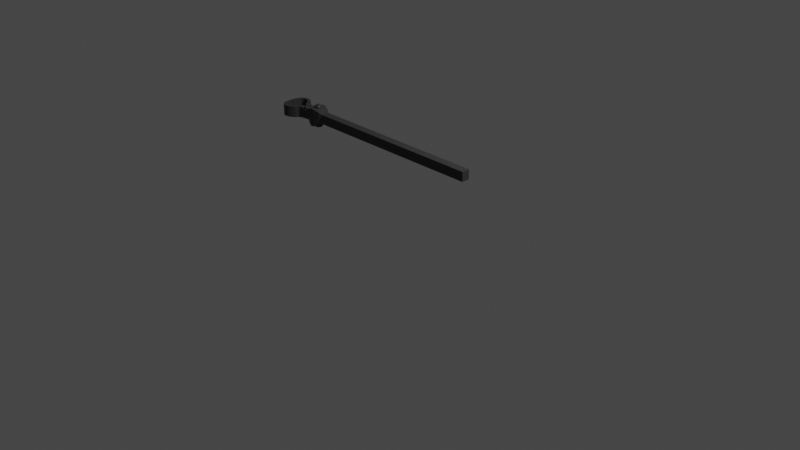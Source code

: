 # Source: Grabber_Open_Shapekey.blend  (saved by Blender 3.6.13; exported with 4.5.12 LTS)
import bpy
from mathutils import Matrix  # noqa: F401  (used for matrix-valued properties, if any)

bpy.ops.wm.read_factory_settings(use_empty=True)
scene = bpy.context.scene
scene.name = 'Scene'

# ---- collections
col_collection = bpy.data.collections.new('Collection'); scene.collection.children.link(col_collection)

# ---- materials (node trees are filled in below, after node groups)
mat_material_002 = bpy.data.materials.new('Material.002')
mat_material_002.use_transparent_shadow = False

# ---- material node trees
mat_material_002.use_nodes = True; mat_material_002.node_tree.nodes.clear()
_N = mat_material_002.node_tree.nodes; _L = mat_material_002.node_tree.links
n0 = _N.new('ShaderNodeBsdfPrincipled'); n0.name = 'Principled BSDF'; n0.location = (10, 300)
n0.distribution = 'GGX'
n0.subsurface_method = 'RANDOM_WALK_SKIN'
n0.inputs[0].default_value = (0.06998, 0.06998, 0.06998, 1.0)
n0.inputs[1].default_value = 0.3109
n0.inputs[2].default_value = 0.2617
n0.inputs[3].default_value = 1.45
n0.inputs[13].default_value = 0.0
n0.inputs[27].default_value = (0.0, 0.0, 0.0, 1.0)
n0.inputs[28].default_value = 1.0
n1 = _N.new('ShaderNodeOutputMaterial'); n1.name = 'Material Output'; n1.location = (300, 300)
_L.new(n0.outputs[0], n1.inputs[0])
n1.is_active_output = True

# ---- world
world_world = bpy.data.worlds.new('World'); scene.world = world_world
world_world.use_nodes = True; world_world.node_tree.nodes.clear()
_N = world_world.node_tree.nodes; _L = world_world.node_tree.links
n0 = _N.new('ShaderNodeOutputWorld'); n0.name = 'World Output'; n0.location = (300, 300)
n1 = _N.new('ShaderNodeBackground'); n1.name = 'Background'; n1.location = (10, 300)
n1.inputs[0].default_value = (0.05088, 0.05088, 0.05088, 1.0)
_L.new(n1.outputs[0], n0.inputs[0])
n0.is_active_output = True
world_world.color = (0.05088, 0.05088, 0.05088)
world_world.use_sun_shadow = False
world_world.sun_shadow_jitter_overblur = 0.0

# ---- cameras
cam_camera = bpy.data.cameras.new('Camera')
cam_camera.clip_end = 100.0
cam_camera.ortho_scale = 7.314

# ---- lights
light_light = bpy.data.lights.new('Light', 'POINT')
light_light.transmission_factor = 0.0
light_light.energy = 1000.0
light_light.shadow_soft_size = 0.1
light_light.shadow_maximum_resolution = 0.006
light_light.use_absolute_resolution = True

# ---- meshes
me_cube_001 = bpy.data.meshes.new('Cube.001')
me_cube_001.from_pydata([(-0.9462, -0.2643, 1.315), (-0.9462, -0.1454, 1.315), (1.041, -0.2643, 1.315), (1.041, -0.1454, 1.315), (-0.9789, -0.2897, 1.345), (-0.9789, -0.12, 1.345), (-1.009, -0.3027, 1.361), (-1.009, -0.107, 1.361), (-1.038, -0.3151, 1.376), (-1.038, -0.0946, 1.376), (-1.083, -0.3189, 1.38), (-1.083, -0.09076, 1.38), (-1.112, -0.3024, 1.36), (-1.112, -0.1073, 1.36), (-1.135, -0.2902, 1.346), (-1.135, -0.1195, 1.346), (-1.156, -0.2745, 1.327), (-1.156, -0.1352, 1.327), (-1.181, -0.2745, 1.327), (-1.181, -0.1352, 1.327), (-1.204, -0.2738, 1.327), (-1.19, -0.1359, 1.327), (-1.238, -0.2413, 1.327), (-1.224, -0.1293, 1.327), (-1.224, -0.1233, 1.159), (-1.264, -0.1906, 1.159), (-1.264, -0.1906, 1.327), (-1.25, -0.1233, 1.327), (-1.267, -0.1189, 1.159), (-1.294, -0.1699, 1.159), (-1.294, -0.1699, 1.327), (-1.267, -0.1189, 1.327), (-1.289, -0.09774, 1.159), (-1.319, -0.122, 1.159), (-1.319, -0.122, 1.327), (-1.289, -0.09774, 1.327), (-1.306, -0.05982, 1.159), (-1.327, -0.0987, 1.159), (-1.327, -0.0987, 1.327), (-1.306, -0.05982, 1.327), (-1.326, -0.04008, 1.159), (-1.345, -0.08035, 1.159), (-1.345, -0.08035, 1.327), (-1.326, -0.04008, 1.327), (-1.353, -0.01657, 1.159), (-1.365, -0.06154, 1.159), (-1.365, -0.06154, 1.327), (-1.353, -0.01657, 1.327), (-1.381, -0.002234, 1.159), (-1.386, -0.04995, 1.159), (-1.386, -0.04995, 1.327), (-1.381, -0.002234, 1.327), (-1.419, 0.003439, 1.159), (-1.41, -0.04334, 1.159), (-1.41, -0.04334, 1.327), (-1.419, 0.003439, 1.327), (-1.45, -0.009231, 1.159), (-1.43, -0.04846, 1.159), (-1.43, -0.04846, 1.327), (-1.45, -0.009231, 1.327), (-1.479, -0.04049, 1.159), (-1.449, -0.06422, 1.159), (-1.449, -0.06422, 1.327), (-1.479, -0.04049, 1.327), (-1.495, -0.08109, 1.159), (-1.461, -0.09229, 1.159), (-1.461, -0.09229, 1.327), (-1.495, -0.08109, 1.327), (-1.502, -0.1265, 1.159), (-1.467, -0.1225, 1.159), (-1.467, -0.1225, 1.327), (-1.502, -0.1265, 1.327), (-1.508, -0.1868, 1.159), (-1.473, -0.1871, 1.159), (-1.473, -0.1871, 1.327), (-1.508, -0.1868, 1.327), (-0.9462, -0.2643, 1.243), (-0.9789, -0.2897, 1.243), (-1.009, -0.3027, 1.243), (-1.038, -0.3151, 1.243), (-1.083, -0.3189, 1.243), (-1.112, -0.3024, 1.243), (-1.135, -0.2902, 1.243), (-1.156, -0.2745, 1.243), (-1.181, -0.2745, 1.243), (-1.204, -0.2738, 1.243), (-1.264, -0.1906, 1.243), (-1.294, -0.1699, 1.243), (-1.319, -0.122, 1.243), (-0.9462, -0.1454, 1.243), (-0.9789, -0.12, 1.243), (-1.009, -0.107, 1.243), (-1.038, -0.0946, 1.243), (-1.083, -0.09076, 1.243), (-1.112, -0.1073, 1.243), (-1.135, -0.1195, 1.243), (-1.156, -0.1352, 1.243), (-1.181, -0.1352, 1.243), (-1.19, -0.1359, 1.243), (-1.224, -0.1293, 1.243), (-1.028, -0.2273, 1.243), (-1.036, -0.2369, 1.243), (-1.045, -0.2419, 1.243), (-1.052, -0.2465, 1.243), (-1.064, -0.248, 1.243), (-1.072, -0.2417, 1.243), (-1.078, -0.2371, 1.243), (-1.084, -0.2312, 1.243), (-1.028, -0.1823, 1.243), (-1.036, -0.1727, 1.243), (-1.045, -0.1678, 1.243), (-1.052, -0.1631, 1.243), (-1.064, -0.1617, 1.243), (-1.072, -0.1679, 1.243), (-1.078, -0.1725, 1.243), (-1.084, -0.1785, 1.243), (-1.028, -0.2273, 1.382), (-1.036, -0.2369, 1.382), (-1.045, -0.2419, 1.382), (-1.052, -0.2465, 1.382), (-1.064, -0.248, 1.382), (-1.072, -0.2417, 1.382), (-1.078, -0.2371, 1.382), (-1.084, -0.2312, 1.382), (-1.028, -0.1823, 1.382), (-1.036, -0.1727, 1.382), (-1.045, -0.1678, 1.382), (-1.052, -0.1631, 1.382), (-1.064, -0.1617, 1.382), (-1.072, -0.1679, 1.382), (-1.078, -0.1725, 1.382), (-1.084, -0.1785, 1.382), (1.041, -0.1454, 1.243), (1.041, -0.2643, 1.243), (-1.245, -0.1211, 1.159), (-1.238, -0.2413, 1.243), (-1.508, -0.2022, 1.159), (-1.473, -0.2024, 1.159), (-1.473, -0.2024, 1.327), (-1.508, -0.2022, 1.327)], [], [(101, 102, 118, 117), (3, 132, 89, 1), (132, 3, 2, 133), (133, 76, 89, 132), (3, 1, 0, 2), (76, 0, 4, 77), (109, 108, 124, 125), (77, 4, 6, 78), (102, 103, 119, 118), (78, 6, 8, 79), (80, 10, 12, 81), (79, 8, 10, 80), (112, 111, 127, 128), (104, 105, 121, 120), (111, 110, 126, 127), (81, 12, 14, 82), (16, 17, 19, 18), (82, 14, 16, 83), (103, 104, 120, 119), (18, 19, 21, 20), (83, 16, 18, 84), (84, 18, 20, 85), (22, 23, 27, 26), (20, 21, 23, 22), (97, 84, 85, 98), (24, 25, 29, 28, 134), (30, 31, 35, 34), (24, 99, 86, 25), (86, 26, 30, 87), (26, 27, 31, 30), (35, 32, 36, 39), (28, 29, 33, 32), (31, 28, 32, 35), (87, 30, 34, 88), (38, 39, 43, 42), (33, 88, 34, 38, 37), (34, 35, 39, 38), (32, 33, 37, 36), (43, 40, 44, 47), (36, 37, 41, 40), (39, 36, 40, 43), (37, 38, 42, 41), (46, 47, 51, 50), (41, 42, 46, 45), (42, 43, 47, 46), (40, 41, 45, 44), (48, 49, 53, 52), (44, 45, 49, 48), (47, 44, 48, 51), (45, 46, 50, 49), (55, 52, 56, 59), (51, 48, 52, 55), (49, 50, 54, 53), (50, 51, 55, 54), (58, 59, 63, 62), (53, 54, 58, 57), (54, 55, 59, 58), (52, 53, 57, 56), (63, 60, 64, 67), (56, 57, 61, 60), (59, 56, 60, 63), (57, 58, 62, 61), (65, 66, 70, 69), (61, 62, 66, 65), (62, 63, 67, 66), (60, 61, 65, 64), (70, 71, 75, 74), (66, 67, 71, 70), (64, 65, 69, 68), (67, 64, 68, 71), (75, 72, 136, 139), (68, 69, 73, 72), (71, 68, 72, 75), (69, 70, 74, 73), (29, 87, 88, 33), (25, 86, 87, 29), (96, 83, 84, 97), (19, 97, 98, 21), (21, 98, 99, 23), (17, 96, 97, 19), (13, 94, 95, 15), (15, 95, 96, 17), (11, 93, 94, 13), (7, 91, 92, 9), (9, 92, 93, 11), (1, 89, 90, 5), (5, 90, 91, 7), (93, 92, 111, 112), (80, 81, 105, 104), (90, 89, 108, 109), (78, 79, 103, 102), (91, 90, 109, 110), (77, 78, 102, 101), (89, 76, 100, 108), (76, 77, 101, 100), (95, 94, 113, 114), (83, 96, 115, 107), (96, 95, 114, 115), (82, 83, 107, 106), (94, 93, 112, 113), (81, 82, 106, 105), (92, 91, 110, 111), (79, 80, 104, 103), (110, 109, 125, 126), (100, 101, 117, 116), (107, 115, 131, 123), (108, 100, 116, 124), (114, 113, 129, 130), (106, 107, 123, 122), (115, 114, 130, 131), (105, 106, 122, 121), (113, 112, 128, 129), (4, 0, 116, 117), (6, 4, 117, 118), (118, 119, 8, 6), (120, 10, 8, 119), (121, 12, 10, 120), (121, 122, 14, 12), (123, 16, 14, 122), (131, 17, 16, 123), (17, 131, 130, 15), (15, 130, 129, 13), (13, 129, 128, 11), (11, 128, 127, 9), (9, 127, 126, 7), (7, 126, 125, 5), (5, 125, 124, 1), (0, 1, 124, 116), (76, 133, 2, 0), (23, 99, 24, 134, 27), (99, 135, 86), (98, 85, 135, 99), (28, 31, 27, 134), (86, 135, 22, 26), (85, 20, 22, 135), (137, 138, 139, 136), (73, 74, 138, 137), (74, 75, 139, 138), (72, 73, 137, 136)])
_uv = me_cube_001.uv_layers.new(name='UVMap')
_uv.uv.foreach_set('vector', [0.5, 1.0, 0.5, 1.0, 0.5, 1.0, 0.5, 1.0, 0.625, 0.5, 0.5, 0.5, 0.5, 0.25, 0.625, 0.25, 0.5, 0.5, 0.625, 0.5, 0.625, 0.75, 0.5, 0.75, 0.5, 0.75, 0.5, 1.0, 0.5, 0.25, 0.5, 0.5, 0.625, 0.5, 0.875, 0.5, 0.875, 0.75, 0.625, 0.75, 0.5, 1.0, 0.625, 1.0, 0.625, 1.0, 0.5, 1.0, 0.5, 0.25, 0.5, 0.25, 0.5, 0.25, 0.5, 0.25, 0.5, 1.0, 0.625, 1.0, 0.625, 1.0, 0.5, 1.0, 0.5, 1.0, 0.5, 1.0, 0.5, 1.0, 0.5, 1.0, 0.5, 1.0, 0.625, 1.0, 0.625, 1.0, 0.5, 1.0, 0.5, 1.0, 0.625, 1.0, 0.625, 1.0, 0.5, 1.0, 0.5, 1.0, 0.625, 1.0, 0.625, 1.0, 0.5, 1.0, 0.5, 0.25, 0.5, 0.25, 0.5, 0.25, 0.5, 0.25, 0.5, 1.0, 0.5, 1.0, 0.5, 1.0, 0.5, 1.0, 0.5, 0.25, 0.5, 0.25, 0.5, 0.25, 0.5, 0.25, 0.5, 1.0, 0.625, 1.0, 0.625, 1.0, 0.5, 1.0, 0.875, 0.75, 0.875, 0.5, 0.875, 0.5, 0.875, 0.75, 0.5, 1.0, 0.625, 1.0, 0.625, 1.0, 0.5, 1.0, 0.5, 1.0, 0.5, 1.0, 0.5, 1.0, 0.5, 1.0, 0.875, 0.75, 0.875, 0.5, 0.875, 0.5, 0.875, 0.75, 0.5, 1.0, 0.625, 1.0, 0.625, 1.0, 0.5, 1.0, 0.5, 1.0, 0.625, 1.0, 0.625, 1.0, 0.5, 1.0, 0.875, 0.75, 0.875, 0.5, 0.875, 0.5, 0.875, 0.75, 0.875, 0.75, 0.875, 0.5, 0.875, 0.5, 0.875, 0.75, 0.5, 0.25, 0.5, 1.0, 0.5, 1.0, 0.5, 0.25, 0.125, 0.5, 0.125, 0.75, 0.125, 0.75, 0.125, 0.5, 0.125, 0.5, 0.875, 0.75, 0.875, 0.5, 0.875, 0.5, 0.875, 0.75, 0.125, 0.5, 0.5, 0.25, 0.5, 1.0, 0.375, 1.0, 0.5, 1.0, 0.625, 1.0, 0.625, 1.0, 0.5, 1.0, 0.875, 0.75, 0.875, 0.5, 0.875, 0.5, 0.875, 0.75, 0.625, 0.25, 0.375, 0.25, 0.375, 0.25, 0.625, 0.25, 0.125, 0.5, 0.125, 0.75, 0.125, 0.75, 0.125, 0.5, 0.625, 0.25, 0.375, 0.25, 0.375, 0.25, 0.625, 0.25, 0.5, 1.0, 0.625, 1.0, 0.625, 1.0, 0.5, 1.0, 0.875, 0.75, 0.875, 0.5, 0.875, 0.5, 0.875, 0.75, 0.375, 1.0, 0.5, 1.0, 0.625, 1.0, 0.625, 1.0, 0.375, 1.0, 0.875, 0.75, 0.875, 0.5, 0.875, 0.5, 0.875, 0.75, 0.125, 0.5, 0.125, 0.75, 0.125, 0.75, 0.125, 0.5, 0.625, 0.25, 0.375, 0.25, 0.375, 0.25, 0.625, 0.25, 0.125, 0.5, 0.125, 0.75, 0.125, 0.75, 0.125, 0.5, 0.625, 0.25, 0.375, 0.25, 0.375, 0.25, 0.625, 0.25, 0.375, 1.0, 0.625, 1.0, 0.625, 1.0, 0.375, 1.0, 0.875, 0.75, 0.875, 0.5, 0.875, 0.5, 0.875, 0.75, 0.375, 1.0, 0.625, 1.0, 0.625, 1.0, 0.375, 1.0, 0.875, 0.75, 0.875, 0.5, 0.875, 0.5, 0.875, 0.75, 0.125, 0.5, 0.125, 0.75, 0.125, 0.75, 0.125, 0.5, 0.125, 0.5, 0.125, 0.75, 0.125, 0.75, 0.125, 0.5, 0.125, 0.5, 0.125, 0.75, 0.125, 0.75, 0.125, 0.5, 0.625, 0.25, 0.375, 0.25, 0.375, 0.25, 0.625, 0.25, 0.375, 1.0, 0.625, 1.0, 0.625, 1.0, 0.375, 1.0, 0.625, 0.25, 0.375, 0.25, 0.375, 0.25, 0.625, 0.25, 0.625, 0.25, 0.375, 0.25, 0.375, 0.25, 0.625, 0.25, 0.375, 1.0, 0.625, 1.0, 0.625, 1.0, 0.375, 1.0, 0.875, 0.75, 0.875, 0.5, 0.875, 0.5, 0.875, 0.75, 0.875, 0.75, 0.875, 0.5, 0.875, 0.5, 0.875, 0.75, 0.375, 1.0, 0.625, 1.0, 0.625, 1.0, 0.375, 1.0, 0.875, 0.75, 0.875, 0.5, 0.875, 0.5, 0.875, 0.75, 0.125, 0.5, 0.125, 0.75, 0.125, 0.75, 0.125, 0.5, 0.625, 0.25, 0.375, 0.25, 0.375, 0.25, 0.625, 0.25, 0.125, 0.5, 0.125, 0.75, 0.125, 0.75, 0.125, 0.5, 0.625, 0.25, 0.375, 0.25, 0.375, 0.25, 0.625, 0.25, 0.375, 1.0, 0.625, 1.0, 0.625, 1.0, 0.375, 1.0, 0.375, 1.0, 0.625, 1.0, 0.625, 1.0, 0.375, 1.0, 0.375, 1.0, 0.625, 1.0, 0.625, 1.0, 0.375, 1.0, 0.875, 0.75, 0.875, 0.5, 0.875, 0.5, 0.875, 0.75, 0.125, 0.5, 0.125, 0.75, 0.125, 0.75, 0.125, 0.5, 0.875, 0.75, 0.875, 0.5, 0.875, 0.5, 0.875, 0.75, 0.875, 0.75, 0.875, 0.5, 0.875, 0.5, 0.875, 0.75, 0.125, 0.5, 0.125, 0.75, 0.125, 0.75, 0.125, 0.5, 0.625, 0.25, 0.375, 0.25, 0.375, 0.25, 0.625, 0.25, 0.625, 0.25, 0.375, 0.25, 0.375, 0.25, 0.625, 0.25, 0.125, 0.5, 0.125, 0.75, 0.125, 0.75, 0.125, 0.5, 0.625, 0.25, 0.375, 0.25, 0.375, 0.25, 0.625, 0.25, 0.375, 1.0, 0.625, 1.0, 0.625, 1.0, 0.375, 1.0, 0.375, 1.0, 0.5, 1.0, 0.5, 1.0, 0.375, 1.0, 0.375, 1.0, 0.5, 1.0, 0.5, 1.0, 0.375, 1.0, 0.5, 0.25, 0.5, 1.0, 0.5, 1.0, 0.5, 0.25, 0.625, 0.25, 0.5, 0.25, 0.5, 0.25, 0.625, 0.25, 0.625, 0.25, 0.5, 0.25, 0.5, 0.25, 0.625, 0.25, 0.625, 0.25, 0.5, 0.25, 0.5, 0.25, 0.625, 0.25, 0.625, 0.25, 0.5, 0.25, 0.5, 0.25, 0.625, 0.25, 0.625, 0.25, 0.5, 0.25, 0.5, 0.25, 0.625, 0.25, 0.625, 0.25, 0.5, 0.25, 0.5, 0.25, 0.625, 0.25, 0.625, 0.25, 0.5, 0.25, 0.5, 0.25, 0.625, 0.25, 0.625, 0.25, 0.5, 0.25, 0.5, 0.25, 0.625, 0.25, 0.625, 0.25, 0.5, 0.25, 0.5, 0.25, 0.625, 0.25, 0.625, 0.25, 0.5, 0.25, 0.5, 0.25, 0.625, 0.25, 0.5, 0.25, 0.5, 0.25, 0.5, 0.25, 0.5, 0.25, 0.5, 1.0, 0.5, 1.0, 0.5, 1.0, 0.5, 1.0, 0.5, 0.25, 0.5, 0.25, 0.5, 0.25, 0.5, 0.25, 0.5, 1.0, 0.5, 1.0, 0.5, 1.0, 0.5, 1.0, 0.5, 0.25, 0.5, 0.25, 0.5, 0.25, 0.5, 0.25, 0.5, 1.0, 0.5, 1.0, 0.5, 1.0, 0.5, 1.0, 0.5, 0.25, 0.5, 1.0, 0.5, 1.0, 0.5, 0.25, 0.5, 1.0, 0.5, 1.0, 0.5, 1.0, 0.5, 1.0, 0.5, 0.25, 0.5, 0.25, 0.5, 0.25, 0.5, 0.25, 0.5, 1.0, 0.5, 0.25, 0.5, 0.25, 0.5, 1.0, 0.5, 0.25, 0.5, 0.25, 0.5, 0.25, 0.5, 0.25, 0.5, 1.0, 0.5, 1.0, 0.5, 1.0, 0.5, 1.0, 0.5, 0.25, 0.5, 0.25, 0.5, 0.25, 0.5, 0.25, 0.5, 1.0, 0.5, 1.0, 0.5, 1.0, 0.5, 1.0, 0.5, 0.25, 0.5, 0.25, 0.5, 0.25, 0.5, 0.25, 0.5, 1.0, 0.5, 1.0, 0.5, 1.0, 0.5, 1.0, 0.5, 0.25, 0.5, 0.25, 0.5, 0.25, 0.5, 0.25, 0.5, 1.0, 0.5, 1.0, 0.5, 1.0, 0.5, 1.0, 0.5, 1.0, 0.5, 0.25, 0.5, 0.25, 0.5, 1.0, 0.5, 0.25, 0.5, 1.0, 0.5, 1.0, 0.5, 0.25, 0.5, 0.25, 0.5, 0.25, 0.5, 0.25, 0.5, 0.25, 0.5, 1.0, 0.5, 1.0, 0.5, 1.0, 0.5, 1.0, 0.5, 0.25, 0.5, 0.25, 0.5, 0.25, 0.5, 0.25, 0.5, 1.0, 0.5, 1.0, 0.5, 1.0, 0.5, 1.0, 0.5, 0.25, 0.5, 0.25, 0.5, 0.25, 0.5, 0.25, 0.625, 1.0, 0.625, 1.0, 0.5, 1.0, 0.5, 1.0, 0.625, 1.0, 0.625, 1.0, 0.5, 1.0, 0.5, 1.0, 0.5, 1.0, 0.5, 1.0, 0.625, 1.0, 0.625, 1.0, 0.5, 1.0, 0.625, 1.0, 0.625, 1.0, 0.5, 1.0, 0.5, 1.0, 0.625, 1.0, 0.625, 1.0, 0.5, 1.0, 0.5, 1.0, 0.5, 1.0, 0.625, 1.0, 0.625, 1.0, 0.5, 1.0, 0.625, 1.0, 0.625, 1.0, 0.5, 1.0, 0.5, 0.25, 0.875, 0.5, 0.875, 0.75, 0.5, 1.0, 0.875, 0.5, 0.5, 0.25, 0.5, 0.25, 0.625, 0.25, 0.625, 0.25, 0.5, 0.25, 0.5, 0.25, 0.625, 0.25, 0.625, 0.25, 0.5, 0.25, 0.5, 0.25, 0.625, 0.25, 0.625, 0.25, 0.5, 0.25, 0.5, 0.25, 0.625, 0.25, 0.625, 0.25, 0.5, 0.25, 0.5, 0.25, 0.625, 0.25, 0.625, 0.25, 0.5, 0.25, 0.5, 0.25, 0.625, 0.25, 0.625, 0.25, 0.5, 0.25, 0.5, 0.25, 0.625, 0.25, 0.625, 1.0, 0.625, 0.25, 0.5, 0.25, 0.5, 1.0, 0.5, 1.0, 0.5, 0.75, 0.625, 0.75, 0.875, 0.75, 0.625, 0.25, 0.5, 0.25, 0.125, 0.5, 0.125, 0.5, 0.875, 0.5, 0.5, 0.25, 0.0, 0.0, 0.5, 1.0, 0.5, 0.25, 0.5, 1.0, 0.0, 0.0, 0.5, 0.25, 0.125, 0.5, 0.875, 0.5, 0.875, 0.5, 0.125, 0.5, 0.5, 1.0, 0.0, 0.0, 0.875, 0.75, 0.875, 0.75, 0.5, 1.0, 0.875, 0.75, 0.875, 0.75, 0.0, 0.0, 0.375, 1.0, 0.625, 1.0, 0.875, 0.5, 0.375, 0.25, 0.375, 1.0, 0.625, 1.0, 0.625, 1.0, 0.375, 1.0, 0.875, 0.75, 0.875, 0.5, 0.875, 0.5, 0.875, 0.75, 0.125, 0.5, 0.125, 0.75, 0.125, 0.75, 0.125, 0.5])
me_cube_001.materials.append(mat_material_002)
me_cube_001.update()
me_cube_003 = bpy.data.meshes.new('Cube.003')
me_cube_003.from_pydata([(-0.9462, 0.1454, -1.171), (-0.9462, 0.2643, -1.171), (1.041, 0.1454, -1.171), (1.041, 0.2643, -1.171), (-0.9789, 0.12, -1.14), (-0.9789, 0.2897, -1.14), (-1.009, 0.107, -1.125), (-1.009, 0.3027, -1.125), (-1.038, 0.0946, -1.11), (-1.038, 0.3151, -1.11), (-1.083, 0.09076, -1.105), (-1.083, 0.3189, -1.105), (-1.112, 0.1073, -1.125), (-1.112, 0.3024, -1.125), (-1.135, 0.1195, -1.14), (-1.135, 0.2902, -1.14), (-1.156, 0.1352, -1.159), (-1.156, 0.2745, -1.159), (-1.181, 0.1352, -1.159), (-1.181, 0.2745, -1.159), (-1.204, 0.1359, -1.159), (-1.19, 0.2738, -1.159), (-1.238, 0.1684, -1.159), (-1.224, 0.2804, -1.159), (-1.224, 0.2863, -1.327), (-1.264, 0.2191, -1.327), (-1.264, 0.2191, -1.159), (-1.25, 0.2863, -1.159), (-1.267, 0.2907, -1.327), (-1.294, 0.2397, -1.327), (-1.294, 0.2397, -1.159), (-1.267, 0.2907, -1.159), (-1.289, 0.3119, -1.327), (-1.319, 0.2876, -1.327), (-1.319, 0.2876, -1.159), (-1.289, 0.3119, -1.159), (-1.306, 0.3499, -1.327), (-1.327, 0.311, -1.327), (-1.327, 0.311, -1.159), (-1.306, 0.3499, -1.159), (-1.326, 0.3696, -1.327), (-1.345, 0.3293, -1.327), (-1.345, 0.3293, -1.159), (-1.326, 0.3696, -1.159), (-1.353, 0.3931, -1.327), (-1.365, 0.3481, -1.327), (-1.365, 0.3481, -1.159), (-1.353, 0.3931, -1.159), (-1.381, 0.4074, -1.327), (-1.386, 0.3597, -1.327), (-1.386, 0.3597, -1.159), (-1.381, 0.4074, -1.159), (-1.419, 0.4131, -1.327), (-1.41, 0.3663, -1.327), (-1.41, 0.3663, -1.159), (-1.419, 0.4131, -1.159), (-1.45, 0.4004, -1.327), (-1.43, 0.3612, -1.327), (-1.43, 0.3612, -1.159), (-1.45, 0.4004, -1.159), (-1.479, 0.3692, -1.327), (-1.449, 0.3454, -1.327), (-1.449, 0.3454, -1.159), (-1.479, 0.3692, -1.159), (-1.495, 0.3286, -1.327), (-1.461, 0.3174, -1.327), (-1.461, 0.3174, -1.159), (-1.495, 0.3286, -1.159), (-1.502, 0.2832, -1.327), (-1.467, 0.2871, -1.327), (-1.467, 0.2871, -1.159), (-1.502, 0.2832, -1.159), (-1.508, 0.2081, -1.327), (-1.473, 0.2078, -1.327), (-1.473, 0.2078, -1.159), (-1.508, 0.2081, -1.159), (-0.9462, 0.1454, -1.243), (-0.9789, 0.12, -1.243), (-1.009, 0.107, -1.243), (-1.038, 0.0946, -1.243), (-1.083, 0.09076, -1.243), (-1.112, 0.1073, -1.243), (-1.135, 0.1195, -1.243), (-1.156, 0.1352, -1.243), (-1.181, 0.1352, -1.243), (-1.204, 0.1359, -1.243), (-1.264, 0.2191, -1.243), (-1.294, 0.2397, -1.243), (-1.319, 0.2876, -1.243), (-0.9462, 0.2643, -1.243), (-0.9789, 0.2897, -1.243), (-1.009, 0.3027, -1.243), (-1.038, 0.3151, -1.243), (-1.083, 0.3189, -1.243), (-1.112, 0.3024, -1.243), (-1.135, 0.2902, -1.243), (-1.156, 0.2745, -1.243), (-1.181, 0.2745, -1.243), (-1.19, 0.2738, -1.243), (-1.224, 0.2804, -1.243), (-1.028, 0.1823, -1.243), (-1.036, 0.1727, -1.243), (-1.045, 0.1678, -1.243), (-1.052, 0.1631, -1.243), (-1.064, 0.1617, -1.243), (-1.072, 0.1679, -1.243), (-1.078, 0.1725, -1.243), (-1.084, 0.1785, -1.243), (-1.028, 0.2273, -1.243), (-1.036, 0.2369, -1.243), (-1.045, 0.2419, -1.243), (-1.052, 0.2465, -1.243), (-1.064, 0.248, -1.243), (-1.072, 0.2417, -1.243), (-1.078, 0.2371, -1.243), (-1.084, 0.2312, -1.243), (-1.028, 0.1823, -1.103), (-1.036, 0.1727, -1.103), (-1.045, 0.1678, -1.103), (-1.052, 0.1631, -1.103), (-1.064, 0.1617, -1.103), (-1.072, 0.1679, -1.103), (-1.078, 0.1725, -1.103), (-1.084, 0.1785, -1.103), (-1.028, 0.2273, -1.103), (-1.036, 0.2369, -1.103), (-1.045, 0.2419, -1.103), (-1.052, 0.2465, -1.103), (-1.064, 0.248, -1.103), (-1.072, 0.2417, -1.103), (-1.078, 0.2371, -1.103), (-1.084, 0.2312, -1.103), (1.041, 0.2643, -1.243), (1.041, 0.1454, -1.243), (-1.245, 0.2885, -1.327), (-1.238, 0.1684, -1.243)], [], [(101, 102, 118, 117), (3, 132, 89, 1), (132, 3, 2, 133), (133, 76, 89, 132), (3, 1, 0, 2), (76, 0, 4, 77), (109, 108, 124, 125), (77, 4, 6, 78), (102, 103, 119, 118), (78, 6, 8, 79), (80, 10, 12, 81), (79, 8, 10, 80), (112, 111, 127, 128), (104, 105, 121, 120), (111, 110, 126, 127), (81, 12, 14, 82), (16, 17, 19, 18), (82, 14, 16, 83), (103, 104, 120, 119), (18, 19, 21, 20), (83, 16, 18, 84), (84, 18, 20, 85), (22, 23, 27, 26), (20, 21, 23, 22), (97, 84, 85, 98), (24, 25, 29, 28, 134), (30, 31, 35, 34), (24, 99, 86, 25), (86, 26, 30, 87), (26, 27, 31, 30), (35, 32, 36, 39), (28, 29, 33, 32), (31, 28, 32, 35), (87, 30, 34, 88), (38, 39, 43, 42), (33, 88, 34, 38, 37), (34, 35, 39, 38), (32, 33, 37, 36), (43, 40, 44, 47), (36, 37, 41, 40), (39, 36, 40, 43), (37, 38, 42, 41), (46, 47, 51, 50), (41, 42, 46, 45), (42, 43, 47, 46), (40, 41, 45, 44), (48, 49, 53, 52), (44, 45, 49, 48), (47, 44, 48, 51), (45, 46, 50, 49), (55, 52, 56, 59), (51, 48, 52, 55), (49, 50, 54, 53), (50, 51, 55, 54), (58, 59, 63, 62), (53, 54, 58, 57), (54, 55, 59, 58), (52, 53, 57, 56), (63, 60, 64, 67), (56, 57, 61, 60), (59, 56, 60, 63), (57, 58, 62, 61), (65, 66, 70, 69), (61, 62, 66, 65), (62, 63, 67, 66), (60, 61, 65, 64), (70, 71, 75, 74), (66, 67, 71, 70), (64, 65, 69, 68), (67, 64, 68, 71), (73, 74, 75, 72), (68, 69, 73, 72), (71, 68, 72, 75), (69, 70, 74, 73), (29, 87, 88, 33), (25, 86, 87, 29), (96, 83, 84, 97), (19, 97, 98, 21), (21, 98, 99, 23), (17, 96, 97, 19), (13, 94, 95, 15), (15, 95, 96, 17), (11, 93, 94, 13), (7, 91, 92, 9), (9, 92, 93, 11), (1, 89, 90, 5), (5, 90, 91, 7), (93, 92, 111, 112), (80, 81, 105, 104), (90, 89, 108, 109), (78, 79, 103, 102), (91, 90, 109, 110), (77, 78, 102, 101), (89, 76, 100, 108), (76, 77, 101, 100), (95, 94, 113, 114), (83, 96, 115, 107), (96, 95, 114, 115), (82, 83, 107, 106), (94, 93, 112, 113), (81, 82, 106, 105), (92, 91, 110, 111), (79, 80, 104, 103), (110, 109, 125, 126), (100, 101, 117, 116), (107, 115, 131, 123), (108, 100, 116, 124), (114, 113, 129, 130), (106, 107, 123, 122), (115, 114, 130, 131), (105, 106, 122, 121), (113, 112, 128, 129), (4, 0, 116, 117), (6, 4, 117, 118), (118, 119, 8, 6), (120, 10, 8, 119), (121, 12, 10, 120), (121, 122, 14, 12), (123, 16, 14, 122), (131, 17, 16, 123), (17, 131, 130, 15), (15, 130, 129, 13), (13, 129, 128, 11), (11, 128, 127, 9), (9, 127, 126, 7), (7, 126, 125, 5), (5, 125, 124, 1), (0, 1, 124, 116), (76, 133, 2, 0), (23, 99, 24, 134, 27), (99, 135, 86), (98, 85, 135, 99), (28, 31, 27, 134), (86, 135, 22, 26), (85, 20, 22, 135)])
_uv = me_cube_003.uv_layers.new(name='UVMap')
_uv.uv.foreach_set('vector', [0.5, 1.0, 0.5, 1.0, 0.5, 1.0, 0.5, 1.0, 0.625, 0.5, 0.5, 0.5, 0.5, 0.25, 0.625, 0.25, 0.5, 0.5, 0.625, 0.5, 0.625, 0.75, 0.5, 0.75, 0.5, 0.75, 0.5, 1.0, 0.5, 0.25, 0.5, 0.5, 0.625, 0.5, 0.875, 0.5, 0.875, 0.75, 0.625, 0.75, 0.5, 1.0, 0.625, 1.0, 0.625, 1.0, 0.5, 1.0, 0.5, 0.25, 0.5, 0.25, 0.5, 0.25, 0.5, 0.25, 0.5, 1.0, 0.625, 1.0, 0.625, 1.0, 0.5, 1.0, 0.5, 1.0, 0.5, 1.0, 0.5, 1.0, 0.5, 1.0, 0.5, 1.0, 0.625, 1.0, 0.625, 1.0, 0.5, 1.0, 0.5, 1.0, 0.625, 1.0, 0.625, 1.0, 0.5, 1.0, 0.5, 1.0, 0.625, 1.0, 0.625, 1.0, 0.5, 1.0, 0.5, 0.25, 0.5, 0.25, 0.5, 0.25, 0.5, 0.25, 0.5, 1.0, 0.5, 1.0, 0.5, 1.0, 0.5, 1.0, 0.5, 0.25, 0.5, 0.25, 0.5, 0.25, 0.5, 0.25, 0.5, 1.0, 0.625, 1.0, 0.625, 1.0, 0.5, 1.0, 0.875, 0.75, 0.875, 0.5, 0.875, 0.5, 0.875, 0.75, 0.5, 1.0, 0.625, 1.0, 0.625, 1.0, 0.5, 1.0, 0.5, 1.0, 0.5, 1.0, 0.5, 1.0, 0.5, 1.0, 0.875, 0.75, 0.875, 0.5, 0.875, 0.5, 0.875, 0.75, 0.5, 1.0, 0.625, 1.0, 0.625, 1.0, 0.5, 1.0, 0.5, 1.0, 0.625, 1.0, 0.625, 1.0, 0.5, 1.0, 0.875, 0.75, 0.875, 0.5, 0.875, 0.5, 0.875, 0.75, 0.875, 0.75, 0.875, 0.5, 0.875, 0.5, 0.875, 0.75, 0.5, 0.25, 0.5, 1.0, 0.5, 1.0, 0.5, 0.25, 0.125, 0.5, 0.125, 0.75, 0.125, 0.75, 0.125, 0.5, 0.125, 0.5, 0.875, 0.75, 0.875, 0.5, 0.875, 0.5, 0.875, 0.75, 0.125, 0.5, 0.5, 0.25, 0.5, 1.0, 0.375, 1.0, 0.5, 1.0, 0.625, 1.0, 0.625, 1.0, 0.5, 1.0, 0.875, 0.75, 0.875, 0.5, 0.875, 0.5, 0.875, 0.75, 0.625, 0.25, 0.375, 0.25, 0.375, 0.25, 0.625, 0.25, 0.125, 0.5, 0.125, 0.75, 0.125, 0.75, 0.125, 0.5, 0.625, 0.25, 0.375, 0.25, 0.375, 0.25, 0.625, 0.25, 0.5, 1.0, 0.625, 1.0, 0.625, 1.0, 0.5, 1.0, 0.875, 0.75, 0.875, 0.5, 0.875, 0.5, 0.875, 0.75, 0.375, 1.0, 0.5, 1.0, 0.625, 1.0, 0.625, 1.0, 0.375, 1.0, 0.875, 0.75, 0.875, 0.5, 0.875, 0.5, 0.875, 0.75, 0.125, 0.5, 0.125, 0.75, 0.125, 0.75, 0.125, 0.5, 0.625, 0.25, 0.375, 0.25, 0.375, 0.25, 0.625, 0.25, 0.125, 0.5, 0.125, 0.75, 0.125, 0.75, 0.125, 0.5, 0.625, 0.25, 0.375, 0.25, 0.375, 0.25, 0.625, 0.25, 0.375, 1.0, 0.625, 1.0, 0.625, 1.0, 0.375, 1.0, 0.875, 0.75, 0.875, 0.5, 0.875, 0.5, 0.875, 0.75, 0.375, 1.0, 0.625, 1.0, 0.625, 1.0, 0.375, 1.0, 0.875, 0.75, 0.875, 0.5, 0.875, 0.5, 0.875, 0.75, 0.125, 0.5, 0.125, 0.75, 0.125, 0.75, 0.125, 0.5, 0.125, 0.5, 0.125, 0.75, 0.125, 0.75, 0.125, 0.5, 0.125, 0.5, 0.125, 0.75, 0.125, 0.75, 0.125, 0.5, 0.625, 0.25, 0.375, 0.25, 0.375, 0.25, 0.625, 0.25, 0.375, 1.0, 0.625, 1.0, 0.625, 1.0, 0.375, 1.0, 0.625, 0.25, 0.375, 0.25, 0.375, 0.25, 0.625, 0.25, 0.625, 0.25, 0.375, 0.25, 0.375, 0.25, 0.625, 0.25, 0.375, 1.0, 0.625, 1.0, 0.625, 1.0, 0.375, 1.0, 0.875, 0.75, 0.875, 0.5, 0.875, 0.5, 0.875, 0.75, 0.875, 0.75, 0.875, 0.5, 0.875, 0.5, 0.875, 0.75, 0.375, 1.0, 0.625, 1.0, 0.625, 1.0, 0.375, 1.0, 0.875, 0.75, 0.875, 0.5, 0.875, 0.5, 0.875, 0.75, 0.125, 0.5, 0.125, 0.75, 0.125, 0.75, 0.125, 0.5, 0.625, 0.25, 0.375, 0.25, 0.375, 0.25, 0.625, 0.25, 0.125, 0.5, 0.125, 0.75, 0.125, 0.75, 0.125, 0.5, 0.625, 0.25, 0.375, 0.25, 0.375, 0.25, 0.625, 0.25, 0.375, 1.0, 0.625, 1.0, 0.625, 1.0, 0.375, 1.0, 0.375, 1.0, 0.625, 1.0, 0.625, 1.0, 0.375, 1.0, 0.375, 1.0, 0.625, 1.0, 0.625, 1.0, 0.375, 1.0, 0.875, 0.75, 0.875, 0.5, 0.875, 0.5, 0.875, 0.75, 0.125, 0.5, 0.125, 0.75, 0.125, 0.75, 0.125, 0.5, 0.875, 0.75, 0.875, 0.5, 0.875, 0.5, 0.875, 0.75, 0.875, 0.75, 0.875, 0.5, 0.875, 0.5, 0.875, 0.75, 0.125, 0.5, 0.125, 0.75, 0.125, 0.75, 0.125, 0.5, 0.625, 0.25, 0.375, 0.25, 0.375, 0.25, 0.625, 0.25, 0.375, 1.0, 0.625, 1.0, 0.875, 0.5, 0.375, 0.25, 0.125, 0.5, 0.125, 0.75, 0.125, 0.75, 0.125, 0.5, 0.625, 0.25, 0.375, 0.25, 0.375, 0.25, 0.625, 0.25, 0.375, 1.0, 0.625, 1.0, 0.625, 1.0, 0.375, 1.0, 0.375, 1.0, 0.5, 1.0, 0.5, 1.0, 0.375, 1.0, 0.375, 1.0, 0.5, 1.0, 0.5, 1.0, 0.375, 1.0, 0.5, 0.25, 0.5, 1.0, 0.5, 1.0, 0.5, 0.25, 0.625, 0.25, 0.5, 0.25, 0.5, 0.25, 0.625, 0.25, 0.625, 0.25, 0.5, 0.25, 0.5, 0.25, 0.625, 0.25, 0.625, 0.25, 0.5, 0.25, 0.5, 0.25, 0.625, 0.25, 0.625, 0.25, 0.5, 0.25, 0.5, 0.25, 0.625, 0.25, 0.625, 0.25, 0.5, 0.25, 0.5, 0.25, 0.625, 0.25, 0.625, 0.25, 0.5, 0.25, 0.5, 0.25, 0.625, 0.25, 0.625, 0.25, 0.5, 0.25, 0.5, 0.25, 0.625, 0.25, 0.625, 0.25, 0.5, 0.25, 0.5, 0.25, 0.625, 0.25, 0.625, 0.25, 0.5, 0.25, 0.5, 0.25, 0.625, 0.25, 0.625, 0.25, 0.5, 0.25, 0.5, 0.25, 0.625, 0.25, 0.5, 0.25, 0.5, 0.25, 0.5, 0.25, 0.5, 0.25, 0.5, 1.0, 0.5, 1.0, 0.5, 1.0, 0.5, 1.0, 0.5, 0.25, 0.5, 0.25, 0.5, 0.25, 0.5, 0.25, 0.5, 1.0, 0.5, 1.0, 0.5, 1.0, 0.5, 1.0, 0.5, 0.25, 0.5, 0.25, 0.5, 0.25, 0.5, 0.25, 0.5, 1.0, 0.5, 1.0, 0.5, 1.0, 0.5, 1.0, 0.5, 0.25, 0.5, 1.0, 0.5, 1.0, 0.5, 0.25, 0.5, 1.0, 0.5, 1.0, 0.5, 1.0, 0.5, 1.0, 0.5, 0.25, 0.5, 0.25, 0.5, 0.25, 0.5, 0.25, 0.5, 1.0, 0.5, 0.25, 0.5, 0.25, 0.5, 1.0, 0.5, 0.25, 0.5, 0.25, 0.5, 0.25, 0.5, 0.25, 0.5, 1.0, 0.5, 1.0, 0.5, 1.0, 0.5, 1.0, 0.5, 0.25, 0.5, 0.25, 0.5, 0.25, 0.5, 0.25, 0.5, 1.0, 0.5, 1.0, 0.5, 1.0, 0.5, 1.0, 0.5, 0.25, 0.5, 0.25, 0.5, 0.25, 0.5, 0.25, 0.5, 1.0, 0.5, 1.0, 0.5, 1.0, 0.5, 1.0, 0.5, 0.25, 0.5, 0.25, 0.5, 0.25, 0.5, 0.25, 0.5, 1.0, 0.5, 1.0, 0.5, 1.0, 0.5, 1.0, 0.5, 1.0, 0.5, 0.25, 0.5, 0.25, 0.5, 1.0, 0.5, 0.25, 0.5, 1.0, 0.5, 1.0, 0.5, 0.25, 0.5, 0.25, 0.5, 0.25, 0.5, 0.25, 0.5, 0.25, 0.5, 1.0, 0.5, 1.0, 0.5, 1.0, 0.5, 1.0, 0.5, 0.25, 0.5, 0.25, 0.5, 0.25, 0.5, 0.25, 0.5, 1.0, 0.5, 1.0, 0.5, 1.0, 0.5, 1.0, 0.5, 0.25, 0.5, 0.25, 0.5, 0.25, 0.5, 0.25, 0.625, 1.0, 0.625, 1.0, 0.5, 1.0, 0.5, 1.0, 0.625, 1.0, 0.625, 1.0, 0.5, 1.0, 0.5, 1.0, 0.5, 1.0, 0.5, 1.0, 0.625, 1.0, 0.625, 1.0, 0.5, 1.0, 0.625, 1.0, 0.625, 1.0, 0.5, 1.0, 0.5, 1.0, 0.625, 1.0, 0.625, 1.0, 0.5, 1.0, 0.5, 1.0, 0.5, 1.0, 0.625, 1.0, 0.625, 1.0, 0.5, 1.0, 0.625, 1.0, 0.625, 1.0, 0.5, 1.0, 0.5, 0.25, 0.875, 0.5, 0.875, 0.75, 0.5, 1.0, 0.875, 0.5, 0.5, 0.25, 0.5, 0.25, 0.625, 0.25, 0.625, 0.25, 0.5, 0.25, 0.5, 0.25, 0.625, 0.25, 0.625, 0.25, 0.5, 0.25, 0.5, 0.25, 0.625, 0.25, 0.625, 0.25, 0.5, 0.25, 0.5, 0.25, 0.625, 0.25, 0.625, 0.25, 0.5, 0.25, 0.5, 0.25, 0.625, 0.25, 0.625, 0.25, 0.5, 0.25, 0.5, 0.25, 0.625, 0.25, 0.625, 0.25, 0.5, 0.25, 0.5, 0.25, 0.625, 0.25, 0.625, 1.0, 0.625, 0.25, 0.5, 0.25, 0.5, 1.0, 0.5, 1.0, 0.5, 0.75, 0.625, 0.75, 0.875, 0.75, 0.625, 0.25, 0.5, 0.25, 0.125, 0.5, 0.125, 0.5, 0.875, 0.5, 0.5, 0.25, 0.0, 0.0, 0.5, 1.0, 0.5, 0.25, 0.5, 1.0, 0.0, 0.0, 0.5, 0.25, 0.125, 0.5, 0.875, 0.5, 0.875, 0.5, 0.125, 0.5, 0.5, 1.0, 0.0, 0.0, 0.875, 0.75, 0.875, 0.75, 0.5, 1.0, 0.875, 0.75, 0.875, 0.75, 0.0, 0.0])
me_cube_003.materials.append(mat_material_002)
me_cube_003.update()
me_cylinder = bpy.data.meshes.new('Cylinder')
me_cylinder.from_pydata([(-0.6247, -0.0846, 0.7587), (-0.6247, -0.0846, 0.8666), (-0.6216, -0.08495, 0.7587), (-0.6216, -0.08495, 0.8666), (-0.6188, -0.08599, 0.7587), (-0.6188, -0.08599, 0.8666), (-0.6161, -0.08767, 0.7587), (-0.6161, -0.08767, 0.8666), (-0.6137, -0.08994, 0.7587), (-0.6137, -0.08994, 0.8666), (-0.6118, -0.0927, 0.7587), (-0.6118, -0.0927, 0.8666), (-0.6104, -0.09585, 0.7587), (-0.6104, -0.09585, 0.8666), (-0.6095, -0.09926, 0.7587), (-0.6095, -0.09926, 0.8666), (-0.6092, -0.1028, 0.7587), (-0.6092, -0.1028, 0.8666), (-0.6095, -0.1064, 0.7587), (-0.6095, -0.1064, 0.8666), (-0.6104, -0.1098, 0.7587), (-0.6104, -0.1098, 0.8666), (-0.6118, -0.1129, 0.7587), (-0.6118, -0.1129, 0.8666), (-0.6137, -0.1157, 0.7587), (-0.6137, -0.1157, 0.8666), (-0.6161, -0.118, 0.7587), (-0.6161, -0.118, 0.8666), (-0.6188, -0.1197, 0.7587), (-0.6188, -0.1197, 0.8666), (-0.6216, -0.1207, 0.7587), (-0.6216, -0.1207, 0.8666), (-0.6247, -0.121, 0.7587), (-0.6247, -0.121, 0.8666), (-0.6277, -0.1207, 0.7587), (-0.6277, -0.1207, 0.8666), (-0.6306, -0.1197, 0.7587), (-0.6306, -0.1197, 0.8666), (-0.6332, -0.118, 0.7587), (-0.6332, -0.118, 0.8666), (-0.6356, -0.1157, 0.7587), (-0.6356, -0.1157, 0.8666), (-0.6375, -0.1129, 0.7587), (-0.6375, -0.1129, 0.8666), (-0.6389, -0.1098, 0.7587), (-0.6389, -0.1098, 0.8666), (-0.6398, -0.1064, 0.7587), (-0.6398, -0.1064, 0.8666), (-0.6401, -0.1028, 0.7587), (-0.6401, -0.1028, 0.8666), (-0.6398, -0.09926, 0.7587), (-0.6398, -0.09926, 0.8666), (-0.6389, -0.09585, 0.7587), (-0.6389, -0.09585, 0.8666), (-0.6375, -0.0927, 0.7587), (-0.6375, -0.0927, 0.8666), (-0.6356, -0.08994, 0.7587), (-0.6356, -0.08994, 0.8666), (-0.6332, -0.08767, 0.7587), (-0.6332, -0.08767, 0.8666), (-0.6306, -0.08599, 0.7587), (-0.6306, -0.08599, 0.8666), (-0.6277, -0.08495, 0.7587), (-0.6277, -0.08495, 0.8666), (-0.6216, -0.08495, 0.958), (-0.6247, -0.0846, 0.958), (-0.6188, -0.08599, 0.958), (-0.6161, -0.08767, 0.958), (-0.6137, -0.08994, 0.958), (-0.6118, -0.0927, 0.958), (-0.6104, -0.09585, 0.958), (-0.6095, -0.09926, 0.958), (-0.6092, -0.1028, 0.958), (-0.6095, -0.1064, 0.958), (-0.6104, -0.1098, 0.958), (-0.6118, -0.1129, 0.958), (-0.6137, -0.1157, 0.958), (-0.6161, -0.118, 0.958), (-0.6188, -0.1197, 0.958), (-0.6216, -0.1207, 0.958), (-0.6247, -0.121, 0.958), (-0.6277, -0.1207, 0.958), (-0.6306, -0.1197, 0.958), (-0.6332, -0.118, 0.958), (-0.6356, -0.1157, 0.958), (-0.6375, -0.1129, 0.958), (-0.6389, -0.1098, 0.958), (-0.6398, -0.1064, 0.958), (-0.6401, -0.1028, 0.958), (-0.6398, -0.09926, 0.958), (-0.6389, -0.09585, 0.958), (-0.6375, -0.0927, 0.958), (-0.6356, -0.08994, 0.958), (-0.6332, -0.08767, 0.958), (-0.6306, -0.08599, 0.958), (-0.6277, -0.08495, 0.958), (-0.62, -0.0752, 0.958), (-0.6247, -0.07466, 0.958), (-0.6155, -0.07681, 0.958), (-0.6114, -0.07941, 0.958), (-0.6078, -0.08291, 0.958), (-0.6048, -0.08718, 0.958), (-0.6026, -0.09204, 0.958), (-0.6013, -0.09733, 0.958), (-0.6008, -0.1028, 0.958), (-0.6013, -0.1083, 0.958), (-0.6026, -0.1136, 0.958), (-0.6048, -0.1185, 0.958), (-0.6078, -0.1227, 0.958), (-0.6114, -0.1262, 0.958), (-0.6155, -0.1288, 0.958), (-0.62, -0.1304, 0.958), (-0.6247, -0.131, 0.958), (-0.6293, -0.1304, 0.958), (-0.6338, -0.1288, 0.958), (-0.6379, -0.1262, 0.958), (-0.6415, -0.1227, 0.958), (-0.6445, -0.1185, 0.958), (-0.6467, -0.1136, 0.958), (-0.648, -0.1083, 0.958), (-0.6485, -0.1028, 0.958), (-0.648, -0.09733, 0.958), (-0.6467, -0.09204, 0.958), (-0.6445, -0.08718, 0.958), (-0.6415, -0.08291, 0.958), (-0.6379, -0.07941, 0.958), (-0.6338, -0.07681, 0.958), (-0.6293, -0.0752, 0.958), (-0.62, -0.0752, 0.9656), (-0.6247, -0.07466, 0.9656), (-0.6155, -0.07681, 0.9656), (-0.6114, -0.07941, 0.9656), (-0.6078, -0.08291, 0.9656), (-0.6048, -0.08718, 0.9656), (-0.6026, -0.09204, 0.9656), (-0.6013, -0.09733, 0.9656), (-0.6008, -0.1028, 0.9656), (-0.6013, -0.1083, 0.9656), (-0.6026, -0.1136, 0.9656), (-0.6048, -0.1185, 0.9656), (-0.6078, -0.1227, 0.9656), (-0.6114, -0.1262, 0.9656), (-0.6155, -0.1288, 0.9656), (-0.62, -0.1304, 0.9656), (-0.6247, -0.131, 0.9656), (-0.6293, -0.1304, 0.9656), (-0.6338, -0.1288, 0.9656), (-0.6379, -0.1262, 0.9656), (-0.6415, -0.1227, 0.9656), (-0.6445, -0.1185, 0.9656), (-0.6467, -0.1136, 0.9656), (-0.648, -0.1083, 0.9656), (-0.6485, -0.1028, 0.9656), (-0.648, -0.09733, 0.9656), (-0.6467, -0.09204, 0.9656), (-0.6445, -0.08718, 0.9656), (-0.6415, -0.08291, 0.9656), (-0.6379, -0.07941, 0.9656), (-0.6338, -0.07681, 0.9656), (-0.6293, -0.0752, 0.9656), (-0.6207, -0.07938, 0.973), (-0.6247, -0.07892, 0.973), (-0.6169, -0.08074, 0.973), (-0.6134, -0.08295, 0.973), (-0.6103, -0.08592, 0.973), (-0.6078, -0.08954, 0.973), (-0.606, -0.09367, 0.973), (-0.6048, -0.09816, 0.973), (-0.6044, -0.1028, 0.973), (-0.6048, -0.1075, 0.973), (-0.606, -0.112, 0.973), (-0.6078, -0.1161, 0.973), (-0.6103, -0.1197, 0.973), (-0.6134, -0.1227, 0.973), (-0.6169, -0.1249, 0.973), (-0.6207, -0.1263, 0.973), (-0.6247, -0.1267, 0.973), (-0.6286, -0.1263, 0.973), (-0.6324, -0.1249, 0.973), (-0.6359, -0.1227, 0.973), (-0.639, -0.1197, 0.973), (-0.6415, -0.1161, 0.973), (-0.6433, -0.112, 0.973), (-0.6445, -0.1075, 0.973), (-0.6449, -0.1028, 0.973), (-0.6445, -0.09816, 0.973), (-0.6433, -0.09367, 0.973), (-0.6415, -0.08954, 0.973), (-0.639, -0.08592, 0.973), (-0.6359, -0.08295, 0.973), (-0.6324, -0.08074, 0.973), (-0.6286, -0.07938, 0.973), (-0.6216, -0.08456, 0.9795), (-0.6247, -0.08421, 0.9795), (-0.6186, -0.08562, 0.9795), (-0.6159, -0.08734, 0.9795), (-0.6135, -0.08966, 0.9795), (-0.6116, -0.09248, 0.9795), (-0.6101, -0.0957, 0.9795), (-0.6092, -0.09919, 0.9795), (-0.6089, -0.1028, 0.9795), (-0.6092, -0.1065, 0.9795), (-0.6101, -0.1099, 0.9795), (-0.6116, -0.1132, 0.9795), (-0.6135, -0.116, 0.9795), (-0.6159, -0.1183, 0.9795), (-0.6186, -0.12, 0.9795), (-0.6216, -0.1211, 0.9795), (-0.6247, -0.1214, 0.9795), (-0.6277, -0.1211, 0.9795), (-0.6307, -0.12, 0.9795), (-0.6334, -0.1183, 0.9795), (-0.6358, -0.116, 0.9795), (-0.6378, -0.1132, 0.9795), (-0.6392, -0.1099, 0.9795), (-0.6401, -0.1065, 0.9795), (-0.6404, -0.1028, 0.9795), (-0.6401, -0.09919, 0.9795), (-0.6392, -0.0957, 0.9795), (-0.6378, -0.09248, 0.9795), (-0.6358, -0.08966, 0.9795), (-0.6334, -0.08734, 0.9795), (-0.6307, -0.08562, 0.9795), (-0.6277, -0.08456, 0.9795), (-0.6223, -0.08888, 0.9831), (-0.6247, -0.0886, 0.9831), (-0.62, -0.08969, 0.9831), (-0.618, -0.091, 0.9831), (-0.6161, -0.09277, 0.9831), (-0.6146, -0.09492, 0.9831), (-0.6135, -0.09738, 0.9831), (-0.6129, -0.1, 0.9831), (-0.6126, -0.1028, 0.9831), (-0.6129, -0.1056, 0.9831), (-0.6135, -0.1083, 0.9831), (-0.6146, -0.1107, 0.9831), (-0.6161, -0.1129, 0.9831), (-0.618, -0.1146, 0.9831), (-0.62, -0.116, 0.9831), (-0.6223, -0.1168, 0.9831), (-0.6247, -0.117, 0.9831), (-0.627, -0.1168, 0.9831), (-0.6293, -0.116, 0.9831), (-0.6313, -0.1146, 0.9831), (-0.6332, -0.1129, 0.9831), (-0.6347, -0.1107, 0.9831), (-0.6358, -0.1083, 0.9831), (-0.6365, -0.1056, 0.9831), (-0.6367, -0.1028, 0.9831), (-0.6365, -0.1, 0.9831), (-0.6358, -0.09738, 0.9831), (-0.6347, -0.09492, 0.9831), (-0.6332, -0.09277, 0.9831), (-0.6313, -0.091, 0.9831), (-0.6293, -0.08969, 0.9831), (-0.627, -0.08888, 0.9831), (-0.6233, -0.09482, 0.9867), (-0.6247, -0.09466, 0.9867), (-0.622, -0.09528, 0.9867), (-0.6208, -0.09603, 0.9867), (-0.6198, -0.09705, 0.9867), (-0.6189, -0.09829, 0.9867), (-0.6183, -0.0997, 0.9867), (-0.6179, -0.1012, 0.9867), (-0.6177, -0.1028, 0.9867), (-0.6179, -0.1044, 0.9867), (-0.6183, -0.1059, 0.9867), (-0.6189, -0.1074, 0.9867), (-0.6198, -0.1086, 0.9867), (-0.6208, -0.1096, 0.9867), (-0.622, -0.1104, 0.9867), (-0.6233, -0.1108, 0.9867), (-0.6247, -0.111, 0.9867), (-0.626, -0.1108, 0.9867), (-0.6273, -0.1104, 0.9867), (-0.6285, -0.1096, 0.9867), (-0.6295, -0.1086, 0.9867), (-0.6304, -0.1074, 0.9867), (-0.631, -0.1059, 0.9867), (-0.6314, -0.1044, 0.9867), (-0.6316, -0.1028, 0.9867), (-0.6314, -0.1012, 0.9867), (-0.631, -0.0997, 0.9867), (-0.6304, -0.09829, 0.9867), (-0.6295, -0.09705, 0.9867), (-0.6285, -0.09603, 0.9867), (-0.6273, -0.09528, 0.9867), (-0.626, -0.09482, 0.9867), (-0.6247, -0.07324, 0.7587), (-0.6198, -0.07381, 0.7587), (-0.6151, -0.07549, 0.7587), (-0.6107, -0.07823, 0.7587), (-0.6069, -0.0819, 0.7587), (-0.6038, -0.08639, 0.7587), (-0.6015, -0.0915, 0.7587), (-0.6001, -0.09705, 0.7587), (-0.5996, -0.1028, 0.7587), (-0.6001, -0.1086, 0.7587), (-0.6015, -0.1141, 0.7587), (-0.6038, -0.1193, 0.7587), (-0.6069, -0.1237, 0.7587), (-0.6107, -0.1274, 0.7587), (-0.6151, -0.1301, 0.7587), (-0.6198, -0.1318, 0.7587), (-0.6247, -0.1324, 0.7587), (-0.6295, -0.1318, 0.7587), (-0.6342, -0.1301, 0.7587), (-0.6386, -0.1274, 0.7587), (-0.6424, -0.1237, 0.7587), (-0.6455, -0.1193, 0.7587), (-0.6478, -0.1141, 0.7587), (-0.6492, -0.1086, 0.7587), (-0.6497, -0.1028, 0.7587), (-0.6492, -0.09705, 0.7587), (-0.6478, -0.0915, 0.7587), (-0.6455, -0.08639, 0.7587), (-0.6424, -0.0819, 0.7587), (-0.6386, -0.07823, 0.7587), (-0.6342, -0.07549, 0.7587), (-0.6295, -0.07381, 0.7587), (-0.6247, -0.07324, 0.7524), (-0.6198, -0.07381, 0.7524), (-0.6151, -0.07549, 0.7524), (-0.6107, -0.07823, 0.7524), (-0.6069, -0.0819, 0.7524), (-0.6038, -0.08639, 0.7524), (-0.6015, -0.0915, 0.7524), (-0.6001, -0.09705, 0.7524), (-0.5996, -0.1028, 0.7524), (-0.6001, -0.1086, 0.7524), (-0.6015, -0.1141, 0.7524), (-0.6038, -0.1193, 0.7524), (-0.6069, -0.1237, 0.7524), (-0.6107, -0.1274, 0.7524), (-0.6151, -0.1301, 0.7524), (-0.6198, -0.1318, 0.7524), (-0.6247, -0.1324, 0.7524), (-0.6295, -0.1318, 0.7524), (-0.6342, -0.1301, 0.7524), (-0.6386, -0.1274, 0.7524), (-0.6424, -0.1237, 0.7524), (-0.6455, -0.1193, 0.7524), (-0.6478, -0.1141, 0.7524), (-0.6492, -0.1086, 0.7524), (-0.6497, -0.1028, 0.7524), (-0.6492, -0.09705, 0.7524), (-0.6478, -0.0915, 0.7524), (-0.6455, -0.08639, 0.7524), (-0.6424, -0.0819, 0.7524), (-0.6386, -0.07823, 0.7524), (-0.6342, -0.07549, 0.7524), (-0.6295, -0.07381, 0.7524), (-0.6247, -0.07901, 0.7447), (-0.6207, -0.07946, 0.7447), (-0.6169, -0.08082, 0.7447), (-0.6135, -0.08302, 0.7447), (-0.6104, -0.08598, 0.7447), (-0.6079, -0.08959, 0.7447), (-0.606, -0.09371, 0.7447), (-0.6049, -0.09817, 0.7447), (-0.6045, -0.1028, 0.7447), (-0.6049, -0.1075, 0.7447), (-0.606, -0.1119, 0.7447), (-0.6079, -0.116, 0.7447), (-0.6104, -0.1197, 0.7447), (-0.6135, -0.1226, 0.7447), (-0.6169, -0.1248, 0.7447), (-0.6207, -0.1262, 0.7447), (-0.6247, -0.1266, 0.7447), (-0.6286, -0.1262, 0.7447), (-0.6324, -0.1248, 0.7447), (-0.6359, -0.1226, 0.7447), (-0.6389, -0.1197, 0.7447), (-0.6414, -0.116, 0.7447), (-0.6433, -0.1119, 0.7447), (-0.6444, -0.1075, 0.7447), (-0.6448, -0.1028, 0.7447), (-0.6444, -0.09817, 0.7447), (-0.6433, -0.09371, 0.7447), (-0.6414, -0.08959, 0.7447), (-0.6389, -0.08598, 0.7447), (-0.6359, -0.08302, 0.7447), (-0.6324, -0.08082, 0.7447), (-0.6286, -0.07946, 0.7447), (-0.6247, -0.08564, 0.7397), (-0.6218, -0.08597, 0.7397), (-0.6191, -0.08695, 0.7397), (-0.6166, -0.08854, 0.7397), (-0.6144, -0.09067, 0.7397), (-0.6126, -0.09328, 0.7397), (-0.6112, -0.09625, 0.7397), (-0.6104, -0.09947, 0.7397), (-0.6101, -0.1028, 0.7397), (-0.6104, -0.1062, 0.7397), (-0.6112, -0.1094, 0.7397), (-0.6126, -0.1124, 0.7397), (-0.6144, -0.115, 0.7397), (-0.6166, -0.1171, 0.7397), (-0.6191, -0.1187, 0.7397), (-0.6218, -0.1197, 0.7397), (-0.6247, -0.12, 0.7397), (-0.6275, -0.1197, 0.7397), (-0.6302, -0.1187, 0.7397), (-0.6327, -0.1171, 0.7397), (-0.6349, -0.115, 0.7397), (-0.6367, -0.1124, 0.7397), (-0.6381, -0.1094, 0.7397), (-0.6389, -0.1062, 0.7397), (-0.6392, -0.1028, 0.7397), (-0.6389, -0.09947, 0.7397), (-0.6381, -0.09625, 0.7397), (-0.6367, -0.09328, 0.7397), (-0.6349, -0.09067, 0.7397), (-0.6327, -0.08854, 0.7397), (-0.6302, -0.08695, 0.7397), (-0.6275, -0.08597, 0.7397), (-0.6247, -0.09315, 0.7352), (-0.6231, -0.09334, 0.7352), (-0.6215, -0.09389, 0.7352), (-0.6201, -0.09478, 0.7352), (-0.6189, -0.09598, 0.7352), (-0.6178, -0.09745, 0.7352), (-0.6171, -0.09912, 0.7352), (-0.6166, -0.1009, 0.7352), (-0.6165, -0.1028, 0.7352), (-0.6166, -0.1047, 0.7352), (-0.6171, -0.1065, 0.7352), (-0.6178, -0.1082, 0.7352), (-0.6189, -0.1097, 0.7352), (-0.6201, -0.1109, 0.7352), (-0.6215, -0.1118, 0.7352), (-0.6231, -0.1123, 0.7352), (-0.6247, -0.1125, 0.7352), (-0.6263, -0.1123, 0.7352), (-0.6278, -0.1118, 0.7352), (-0.6292, -0.1109, 0.7352), (-0.6304, -0.1097, 0.7352), (-0.6315, -0.1082, 0.7352), (-0.6322, -0.1065, 0.7352), (-0.6327, -0.1047, 0.7352), (-0.6328, -0.1028, 0.7352), (-0.6327, -0.1009, 0.7352), (-0.6322, -0.09912, 0.7352), (-0.6315, -0.09745, 0.7352), (-0.6304, -0.09598, 0.7352), (-0.6292, -0.09478, 0.7352), (-0.6278, -0.09389, 0.7352), (-0.6263, -0.09334, 0.7352)], [], [(0, 1, 3, 2), (2, 3, 5, 4), (4, 5, 7, 6), (6, 7, 9, 8), (8, 9, 11, 10), (10, 11, 13, 12), (12, 13, 15, 14), (14, 15, 17, 16), (16, 17, 19, 18), (18, 19, 21, 20), (20, 21, 23, 22), (22, 23, 25, 24), (24, 25, 27, 26), (26, 27, 29, 28), (28, 29, 31, 30), (30, 31, 33, 32), (32, 33, 35, 34), (34, 35, 37, 36), (36, 37, 39, 38), (38, 39, 41, 40), (40, 41, 43, 42), (42, 43, 45, 44), (44, 45, 47, 46), (46, 47, 49, 48), (48, 49, 51, 50), (50, 51, 53, 52), (52, 53, 55, 54), (54, 55, 57, 56), (56, 57, 59, 58), (58, 59, 61, 60), (41, 39, 83, 84), (60, 61, 63, 62), (62, 63, 1, 0), (24, 26, 301, 300), (73, 72, 104, 105), (59, 57, 92, 93), (15, 13, 70, 71), (33, 31, 79, 80), (51, 49, 88, 89), (7, 5, 66, 67), (25, 23, 75, 76), (43, 41, 84, 85), (61, 59, 93, 94), (17, 15, 71, 72), (35, 33, 80, 81), (53, 51, 89, 90), (9, 7, 67, 68), (27, 25, 76, 77), (45, 43, 85, 86), (63, 61, 94, 95), (19, 17, 72, 73), (37, 35, 81, 82), (55, 53, 90, 91), (11, 9, 68, 69), (29, 27, 77, 78), (47, 45, 86, 87), (3, 1, 65, 64), (1, 63, 95, 65), (21, 19, 73, 74), (39, 37, 82, 83), (57, 55, 91, 92), (13, 11, 69, 70), (31, 29, 78, 79), (49, 47, 87, 88), (5, 3, 64, 66), (23, 21, 74, 75), (108, 107, 139, 140), (87, 86, 118, 119), (74, 73, 105, 106), (88, 87, 119, 120), (75, 74, 106, 107), (89, 88, 120, 121), (76, 75, 107, 108), (90, 89, 121, 122), (77, 76, 108, 109), (91, 90, 122, 123), (78, 77, 109, 110), (64, 65, 97, 96), (92, 91, 123, 124), (79, 78, 110, 111), (66, 64, 96, 98), (93, 92, 124, 125), (80, 79, 111, 112), (67, 66, 98, 99), (94, 93, 125, 126), (81, 80, 112, 113), (68, 67, 99, 100), (95, 94, 126, 127), (82, 81, 113, 114), (69, 68, 100, 101), (65, 95, 127, 97), (83, 82, 114, 115), (70, 69, 101, 102), (84, 83, 115, 116), (71, 70, 102, 103), (85, 84, 116, 117), (72, 71, 103, 104), (86, 85, 117, 118), (143, 142, 174, 175), (122, 121, 153, 154), (109, 108, 140, 141), (123, 122, 154, 155), (110, 109, 141, 142), (96, 97, 129, 128), (124, 123, 155, 156), (111, 110, 142, 143), (98, 96, 128, 130), (125, 124, 156, 157), (112, 111, 143, 144), (99, 98, 130, 131), (126, 125, 157, 158), (113, 112, 144, 145), (100, 99, 131, 132), (127, 126, 158, 159), (114, 113, 145, 146), (101, 100, 132, 133), (97, 127, 159, 129), (115, 114, 146, 147), (102, 101, 133, 134), (116, 115, 147, 148), (103, 102, 134, 135), (117, 116, 148, 149), (104, 103, 135, 136), (118, 117, 149, 150), (105, 104, 136, 137), (119, 118, 150, 151), (106, 105, 137, 138), (120, 119, 151, 152), (107, 106, 138, 139), (121, 120, 152, 153), (178, 177, 209, 210), (130, 128, 160, 162), (157, 156, 188, 189), (144, 143, 175, 176), (131, 130, 162, 163), (158, 157, 189, 190), (145, 144, 176, 177), (132, 131, 163, 164), (159, 158, 190, 191), (146, 145, 177, 178), (133, 132, 164, 165), (129, 159, 191, 161), (147, 146, 178, 179), (134, 133, 165, 166), (148, 147, 179, 180), (135, 134, 166, 167), (149, 148, 180, 181), (136, 135, 167, 168), (150, 149, 181, 182), (137, 136, 168, 169), (151, 150, 182, 183), (138, 137, 169, 170), (152, 151, 183, 184), (139, 138, 170, 171), (153, 152, 184, 185), (140, 139, 171, 172), (154, 153, 185, 186), (141, 140, 172, 173), (155, 154, 186, 187), (142, 141, 173, 174), (128, 129, 161, 160), (156, 155, 187, 188), (213, 212, 244, 245), (165, 164, 196, 197), (161, 191, 223, 193), (179, 178, 210, 211), (166, 165, 197, 198), (180, 179, 211, 212), (167, 166, 198, 199), (181, 180, 212, 213), (168, 167, 199, 200), (182, 181, 213, 214), (169, 168, 200, 201), (183, 182, 214, 215), (170, 169, 201, 202), (184, 183, 215, 216), (171, 170, 202, 203), (185, 184, 216, 217), (172, 171, 203, 204), (186, 185, 217, 218), (173, 172, 204, 205), (187, 186, 218, 219), (174, 173, 205, 206), (160, 161, 193, 192), (188, 187, 219, 220), (175, 174, 206, 207), (162, 160, 192, 194), (189, 188, 220, 221), (176, 175, 207, 208), (163, 162, 194, 195), (190, 189, 221, 222), (177, 176, 208, 209), (164, 163, 195, 196), (191, 190, 222, 223), (248, 247, 279, 280), (200, 199, 231, 232), (214, 213, 245, 246), (201, 200, 232, 233), (215, 214, 246, 247), (202, 201, 233, 234), (216, 215, 247, 248), (203, 202, 234, 235), (217, 216, 248, 249), (204, 203, 235, 236), (218, 217, 249, 250), (205, 204, 236, 237), (219, 218, 250, 251), (206, 205, 237, 238), (192, 193, 225, 224), (220, 219, 251, 252), (207, 206, 238, 239), (194, 192, 224, 226), (221, 220, 252, 253), (208, 207, 239, 240), (195, 194, 226, 227), (222, 221, 253, 254), (209, 208, 240, 241), (196, 195, 227, 228), (223, 222, 254, 255), (210, 209, 241, 242), (197, 196, 228, 229), (193, 223, 255, 225), (211, 210, 242, 243), (198, 197, 229, 230), (212, 211, 243, 244), (199, 198, 230, 231), (256, 257, 287, 286, 285, 284, 283, 282, 281, 280, 279, 278, 277, 276, 275, 274, 273, 272, 271, 270, 269, 268, 267, 266, 265, 264, 263, 262, 261, 260, 259, 258), (235, 234, 266, 267), (249, 248, 280, 281), (236, 235, 267, 268), (250, 249, 281, 282), (237, 236, 268, 269), (251, 250, 282, 283), (238, 237, 269, 270), (224, 225, 257, 256), (252, 251, 283, 284), (239, 238, 270, 271), (226, 224, 256, 258), (253, 252, 284, 285), (240, 239, 271, 272), (227, 226, 258, 259), (254, 253, 285, 286), (241, 240, 272, 273), (228, 227, 259, 260), (255, 254, 286, 287), (242, 241, 273, 274), (229, 228, 260, 261), (225, 255, 287, 257), (243, 242, 274, 275), (230, 229, 261, 262), (244, 243, 275, 276), (231, 230, 262, 263), (245, 244, 276, 277), (232, 231, 263, 264), (246, 245, 277, 278), (233, 232, 264, 265), (247, 246, 278, 279), (234, 233, 265, 266), (317, 318, 350, 349), (42, 44, 310, 309), (60, 62, 319, 318), (16, 18, 297, 296), (34, 36, 306, 305), (52, 54, 315, 314), (8, 10, 293, 292), (26, 28, 302, 301), (44, 46, 311, 310), (0, 2, 289, 288), (62, 0, 288, 319), (18, 20, 298, 297), (36, 38, 307, 306), (54, 56, 316, 315), (10, 12, 294, 293), (28, 30, 303, 302), (46, 48, 312, 311), (2, 4, 290, 289), (20, 22, 299, 298), (38, 40, 308, 307), (56, 58, 317, 316), (12, 14, 295, 294), (30, 32, 304, 303), (48, 50, 313, 312), (4, 6, 291, 290), (22, 24, 300, 299), (40, 42, 309, 308), (58, 60, 318, 317), (14, 16, 296, 295), (32, 34, 305, 304), (50, 52, 314, 313), (6, 8, 292, 291), (339, 340, 372, 371), (304, 305, 337, 336), (291, 292, 324, 323), (318, 319, 351, 350), (305, 306, 338, 337), (292, 293, 325, 324), (319, 288, 320, 351), (306, 307, 339, 338), (293, 294, 326, 325), (307, 308, 340, 339), (294, 295, 327, 326), (308, 309, 341, 340), (295, 296, 328, 327), (309, 310, 342, 341), (296, 297, 329, 328), (310, 311, 343, 342), (297, 298, 330, 329), (311, 312, 344, 343), (298, 299, 331, 330), (312, 313, 345, 344), (299, 300, 332, 331), (313, 314, 346, 345), (300, 301, 333, 332), (314, 315, 347, 346), (301, 302, 334, 333), (288, 289, 321, 320), (315, 316, 348, 347), (302, 303, 335, 334), (289, 290, 322, 321), (316, 317, 349, 348), (303, 304, 336, 335), (290, 291, 323, 322), (374, 375, 407, 406), (326, 327, 359, 358), (340, 341, 373, 372), (327, 328, 360, 359), (341, 342, 374, 373), (328, 329, 361, 360), (342, 343, 375, 374), (329, 330, 362, 361), (343, 344, 376, 375), (330, 331, 363, 362), (344, 345, 377, 376), (331, 332, 364, 363), (345, 346, 378, 377), (332, 333, 365, 364), (346, 347, 379, 378), (333, 334, 366, 365), (320, 321, 353, 352), (347, 348, 380, 379), (334, 335, 367, 366), (321, 322, 354, 353), (348, 349, 381, 380), (335, 336, 368, 367), (322, 323, 355, 354), (349, 350, 382, 381), (336, 337, 369, 368), (323, 324, 356, 355), (350, 351, 383, 382), (337, 338, 370, 369), (324, 325, 357, 356), (351, 320, 352, 383), (338, 339, 371, 370), (325, 326, 358, 357), (409, 410, 442, 441), (361, 362, 394, 393), (375, 376, 408, 407), (362, 363, 395, 394), (376, 377, 409, 408), (363, 364, 396, 395), (377, 378, 410, 409), (364, 365, 397, 396), (378, 379, 411, 410), (365, 366, 398, 397), (352, 353, 385, 384), (379, 380, 412, 411), (366, 367, 399, 398), (353, 354, 386, 385), (380, 381, 413, 412), (367, 368, 400, 399), (354, 355, 387, 386), (381, 382, 414, 413), (368, 369, 401, 400), (355, 356, 388, 387), (382, 383, 415, 414), (369, 370, 402, 401), (356, 357, 389, 388), (383, 352, 384, 415), (370, 371, 403, 402), (357, 358, 390, 389), (371, 372, 404, 403), (358, 359, 391, 390), (372, 373, 405, 404), (359, 360, 392, 391), (373, 374, 406, 405), (360, 361, 393, 392), (416, 417, 418, 419, 420, 421, 422, 423, 424, 425, 426, 427, 428, 429, 430, 431, 432, 433, 434, 435, 436, 437, 438, 439, 440, 441, 442, 443, 444, 445, 446, 447), (396, 397, 429, 428), (410, 411, 443, 442), (397, 398, 430, 429), (384, 385, 417, 416), (411, 412, 444, 443), (398, 399, 431, 430), (385, 386, 418, 417), (412, 413, 445, 444), (399, 400, 432, 431), (386, 387, 419, 418), (413, 414, 446, 445), (400, 401, 433, 432), (387, 388, 420, 419), (414, 415, 447, 446), (401, 402, 434, 433), (388, 389, 421, 420), (415, 384, 416, 447), (402, 403, 435, 434), (389, 390, 422, 421), (403, 404, 436, 435), (390, 391, 423, 422), (404, 405, 437, 436), (391, 392, 424, 423), (405, 406, 438, 437), (392, 393, 425, 424), (406, 407, 439, 438), (393, 394, 426, 425), (407, 408, 440, 439), (394, 395, 427, 426), (408, 409, 441, 440), (395, 396, 428, 427)])
_uv = me_cylinder.uv_layers.new(name='UVMap')
_uv.uv.foreach_set('vector', [1.0, 0.5, 1.0, 1.0, 0.9688, 1.0, 0.9688, 0.5, 0.9688, 0.5, 0.9688, 1.0, 0.9375, 1.0, 0.9375, 0.5, 0.9375, 0.5, 0.9375, 1.0, 0.9062, 1.0, 0.9062, 0.5, 0.9062, 0.5, 0.9062, 1.0, 0.875, 1.0, 0.875, 0.5, 0.875, 0.5, 0.875, 1.0, 0.8438, 1.0, 0.8438, 0.5, 0.8438, 0.5, 0.8438, 1.0, 0.8125, 1.0, 0.8125, 0.5, 0.8125, 0.5, 0.8125, 1.0, 0.7812, 1.0, 0.7812, 0.5, 0.7812, 0.5, 0.7812, 1.0, 0.75, 1.0, 0.75, 0.5, 0.75, 0.5, 0.75, 1.0, 0.7188, 1.0, 0.7188, 0.5, 0.7188, 0.5, 0.7188, 1.0, 0.6875, 1.0, 0.6875, 0.5, 0.6875, 0.5, 0.6875, 1.0, 0.6562, 1.0, 0.6562, 0.5, 0.6562, 0.5, 0.6562, 1.0, 0.625, 1.0, 0.625, 0.5, 0.625, 0.5, 0.625, 1.0, 0.5938, 1.0, 0.5938, 0.5, 0.5938, 0.5, 0.5938, 1.0, 0.5625, 1.0, 0.5625, 0.5, 0.5625, 0.5, 0.5625, 1.0, 0.5312, 1.0, 0.5312, 0.5, 0.5312, 0.5, 0.5312, 1.0, 0.5, 1.0, 0.5, 0.5, 0.5, 0.5, 0.5, 1.0, 0.4688, 1.0, 0.4688, 0.5, 0.4688, 0.5, 0.4688, 1.0, 0.4375, 1.0, 0.4375, 0.5, 0.4375, 0.5, 0.4375, 1.0, 0.4062, 1.0, 0.4062, 0.5, 0.4062, 0.5, 0.4062, 1.0, 0.375, 1.0, 0.375, 0.5, 0.375, 0.5, 0.375, 1.0, 0.3438, 1.0, 0.3438, 0.5, 0.3438, 0.5, 0.3438, 1.0, 0.3125, 1.0, 0.3125, 0.5, 0.3125, 0.5, 0.3125, 1.0, 0.2812, 1.0, 0.2812, 0.5, 0.2812, 0.5, 0.2812, 1.0, 0.25, 1.0, 0.25, 0.5, 0.25, 0.5, 0.25, 1.0, 0.2188, 1.0, 0.2188, 0.5, 0.2188, 0.5, 0.2188, 1.0, 0.1875, 1.0, 0.1875, 0.5, 0.1875, 0.5, 0.1875, 1.0, 0.1562, 1.0, 0.1562, 0.5, 0.1562, 0.5, 0.1562, 1.0, 0.125, 1.0, 0.125, 0.5, 0.125, 0.5, 0.125, 1.0, 0.09375, 1.0, 0.09375, 0.5, 0.09375, 0.5, 0.09375, 1.0, 0.0625, 1.0, 0.0625, 0.5, 0.375, 1.0, 0.4062, 1.0, 0.4062, 1.0, 0.375, 1.0, 0.0625, 0.5, 0.0625, 1.0, 0.03125, 1.0, 0.03125, 0.5, 0.03125, 0.5, 0.03125, 1.0, 0.0, 1.0, 0.0, 0.5, 0.625, 0.5, 0.5938, 0.5, 0.5938, 0.5, 0.625, 0.5, 0.7188, 1.0, 0.75, 1.0, 0.75, 1.0, 0.7188, 1.0, 0.09375, 1.0, 0.125, 1.0, 0.125, 1.0, 0.09375, 1.0, 0.7812, 1.0, 0.8125, 1.0, 0.8125, 1.0, 0.7812, 1.0, 0.5, 1.0, 0.5312, 1.0, 0.5312, 1.0, 0.5, 1.0, 0.2188, 1.0, 0.25, 1.0, 0.25, 1.0, 0.2188, 1.0, 0.9062, 1.0, 0.9375, 1.0, 0.9375, 1.0, 0.9062, 1.0, 0.625, 1.0, 0.6562, 1.0, 0.6562, 1.0, 0.625, 1.0, 0.3438, 1.0, 0.375, 1.0, 0.375, 1.0, 0.3438, 1.0, 0.0625, 1.0, 0.09375, 1.0, 0.09375, 1.0, 0.0625, 1.0, 0.75, 1.0, 0.7812, 1.0, 0.7812, 1.0, 0.75, 1.0, 0.4688, 1.0, 0.5, 1.0, 0.5, 1.0, 0.4688, 1.0, 0.1875, 1.0, 0.2188, 1.0, 0.2188, 1.0, 0.1875, 1.0, 0.875, 1.0, 0.9062, 1.0, 0.9062, 1.0, 0.875, 1.0, 0.5938, 1.0, 0.625, 1.0, 0.625, 1.0, 0.5938, 1.0, 0.3125, 1.0, 0.3438, 1.0, 0.3438, 1.0, 0.3125, 1.0, 0.03125, 1.0, 0.0625, 1.0, 0.0625, 1.0, 0.03125, 1.0, 0.7188, 1.0, 0.75, 1.0, 0.75, 1.0, 0.7188, 1.0, 0.4375, 1.0, 0.4688, 1.0, 0.4688, 1.0, 0.4375, 1.0, 0.1562, 1.0, 0.1875, 1.0, 0.1875, 1.0, 0.1562, 1.0, 0.8438, 1.0, 0.875, 1.0, 0.875, 1.0, 0.8438, 1.0, 0.5625, 1.0, 0.5938, 1.0, 0.5938, 1.0, 0.5625, 1.0, 0.2812, 1.0, 0.3125, 1.0, 0.3125, 1.0, 0.2812, 1.0, 0.9688, 1.0, 1.0, 1.0, 1.0, 1.0, 0.9688, 1.0, 0.0, 1.0, 0.03125, 1.0, 0.03125, 1.0, 0.0, 1.0, 0.6875, 1.0, 0.7188, 1.0, 0.7188, 1.0, 0.6875, 1.0, 0.4062, 1.0, 0.4375, 1.0, 0.4375, 1.0, 0.4062, 1.0, 0.125, 1.0, 0.1562, 1.0, 0.1562, 1.0, 0.125, 1.0, 0.8125, 1.0, 0.8438, 1.0, 0.8438, 1.0, 0.8125, 1.0, 0.5312, 1.0, 0.5625, 1.0, 0.5625, 1.0, 0.5312, 1.0, 0.25, 1.0, 0.2812, 1.0, 0.2812, 1.0, 0.25, 1.0, 0.9375, 1.0, 0.9688, 1.0, 0.9688, 1.0, 0.9375, 1.0, 0.6562, 1.0, 0.6875, 1.0, 0.6875, 1.0, 0.6562, 1.0, 0.625, 1.0, 0.6562, 1.0, 0.6562, 1.0, 0.625, 1.0, 0.2812, 1.0, 0.3125, 1.0, 0.3125, 1.0, 0.2812, 1.0, 0.6875, 1.0, 0.7188, 1.0, 0.7188, 1.0, 0.6875, 1.0, 0.25, 1.0, 0.2812, 1.0, 0.2812, 1.0, 0.25, 1.0, 0.6562, 1.0, 0.6875, 1.0, 0.6875, 1.0, 0.6562, 1.0, 0.2188, 1.0, 0.25, 1.0, 0.25, 1.0, 0.2188, 1.0, 0.625, 1.0, 0.6562, 1.0, 0.6562, 1.0, 0.625, 1.0, 0.1875, 1.0, 0.2188, 1.0, 0.2188, 1.0, 0.1875, 1.0, 0.5938, 1.0, 0.625, 1.0, 0.625, 1.0, 0.5938, 1.0, 0.1562, 1.0, 0.1875, 1.0, 0.1875, 1.0, 0.1562, 1.0, 0.5625, 1.0, 0.5938, 1.0, 0.5938, 1.0, 0.5625, 1.0, 0.9688, 1.0, 1.0, 1.0, 1.0, 1.0, 0.9688, 1.0, 0.125, 1.0, 0.1562, 1.0, 0.1562, 1.0, 0.125, 1.0, 0.5312, 1.0, 0.5625, 1.0, 0.5625, 1.0, 0.5312, 1.0, 0.9375, 1.0, 0.9688, 1.0, 0.9688, 1.0, 0.9375, 1.0, 0.09375, 1.0, 0.125, 1.0, 0.125, 1.0, 0.09375, 1.0, 0.5, 1.0, 0.5312, 1.0, 0.5312, 1.0, 0.5, 1.0, 0.9062, 1.0, 0.9375, 1.0, 0.9375, 1.0, 0.9062, 1.0, 0.0625, 1.0, 0.09375, 1.0, 0.09375, 1.0, 0.0625, 1.0, 0.4688, 1.0, 0.5, 1.0, 0.5, 1.0, 0.4688, 1.0, 0.875, 1.0, 0.9062, 1.0, 0.9062, 1.0, 0.875, 1.0, 0.03125, 1.0, 0.0625, 1.0, 0.0625, 1.0, 0.03125, 1.0, 0.4375, 1.0, 0.4688, 1.0, 0.4688, 1.0, 0.4375, 1.0, 0.8438, 1.0, 0.875, 1.0, 0.875, 1.0, 0.8438, 1.0, 0.0, 1.0, 0.03125, 1.0, 0.03125, 1.0, 0.0, 1.0, 0.4062, 1.0, 0.4375, 1.0, 0.4375, 1.0, 0.4062, 1.0, 0.8125, 1.0, 0.8438, 1.0, 0.8438, 1.0, 0.8125, 1.0, 0.375, 1.0, 0.4062, 1.0, 0.4062, 1.0, 0.375, 1.0, 0.7812, 1.0, 0.8125, 1.0, 0.8125, 1.0, 0.7812, 1.0, 0.3438, 1.0, 0.375, 1.0, 0.375, 1.0, 0.3438, 1.0, 0.75, 1.0, 0.7812, 1.0, 0.7812, 1.0, 0.75, 1.0, 0.3125, 1.0, 0.3438, 1.0, 0.3438, 1.0, 0.3125, 1.0, 0.5312, 1.0, 0.5625, 1.0, 0.5625, 1.0, 0.5312, 1.0, 0.1875, 1.0, 0.2188, 1.0, 0.2188, 1.0, 0.1875, 1.0, 0.5938, 1.0, 0.625, 1.0, 0.625, 1.0, 0.5938, 1.0, 0.1562, 1.0, 0.1875, 1.0, 0.1875, 1.0, 0.1562, 1.0, 0.5625, 1.0, 0.5938, 1.0, 0.5938, 1.0, 0.5625, 1.0, 0.9688, 1.0, 1.0, 1.0, 1.0, 1.0, 0.9688, 1.0, 0.125, 1.0, 0.1562, 1.0, 0.1562, 1.0, 0.125, 1.0, 0.5312, 1.0, 0.5625, 1.0, 0.5625, 1.0, 0.5312, 1.0, 0.9375, 1.0, 0.9688, 1.0, 0.9688, 1.0, 0.9375, 1.0, 0.09375, 1.0, 0.125, 1.0, 0.125, 1.0, 0.09375, 1.0, 0.5, 1.0, 0.5312, 1.0, 0.5312, 1.0, 0.5, 1.0, 0.9062, 1.0, 0.9375, 1.0, 0.9375, 1.0, 0.9062, 1.0, 0.0625, 1.0, 0.09375, 1.0, 0.09375, 1.0, 0.0625, 1.0, 0.4688, 1.0, 0.5, 1.0, 0.5, 1.0, 0.4688, 1.0, 0.875, 1.0, 0.9062, 1.0, 0.9062, 1.0, 0.875, 1.0, 0.03125, 1.0, 0.0625, 1.0, 0.0625, 1.0, 0.03125, 1.0, 0.4375, 1.0, 0.4688, 1.0, 0.4688, 1.0, 0.4375, 1.0, 0.8438, 1.0, 0.875, 1.0, 0.875, 1.0, 0.8438, 1.0, 0.0, 1.0, 0.03125, 1.0, 0.03125, 1.0, 0.0, 1.0, 0.4062, 1.0, 0.4375, 1.0, 0.4375, 1.0, 0.4062, 1.0, 0.8125, 1.0, 0.8438, 1.0, 0.8438, 1.0, 0.8125, 1.0, 0.375, 1.0, 0.4062, 1.0, 0.4062, 1.0, 0.375, 1.0, 0.7812, 1.0, 0.8125, 1.0, 0.8125, 1.0, 0.7812, 1.0, 0.3438, 1.0, 0.375, 1.0, 0.375, 1.0, 0.3438, 1.0, 0.75, 1.0, 0.7812, 1.0, 0.7812, 1.0, 0.75, 1.0, 0.3125, 1.0, 0.3438, 1.0, 0.3438, 1.0, 0.3125, 1.0, 0.7188, 1.0, 0.75, 1.0, 0.75, 1.0, 0.7188, 1.0, 0.2812, 1.0, 0.3125, 1.0, 0.3125, 1.0, 0.2812, 1.0, 0.6875, 1.0, 0.7188, 1.0, 0.7188, 1.0, 0.6875, 1.0, 0.25, 1.0, 0.2812, 1.0, 0.2812, 1.0, 0.25, 1.0, 0.6562, 1.0, 0.6875, 1.0, 0.6875, 1.0, 0.6562, 1.0, 0.2188, 1.0, 0.25, 1.0, 0.25, 1.0, 0.2188, 1.0, 0.4375, 1.0, 0.4688, 1.0, 0.4688, 1.0, 0.4375, 1.0, 0.9375, 1.0, 0.9688, 1.0, 0.9688, 1.0, 0.9375, 1.0, 0.09375, 1.0, 0.125, 1.0, 0.125, 1.0, 0.09375, 1.0, 0.5, 1.0, 0.5312, 1.0, 0.5312, 1.0, 0.5, 1.0, 0.9062, 1.0, 0.9375, 1.0, 0.9375, 1.0, 0.9062, 1.0, 0.0625, 1.0, 0.09375, 1.0, 0.09375, 1.0, 0.0625, 1.0, 0.4688, 1.0, 0.5, 1.0, 0.5, 1.0, 0.4688, 1.0, 0.875, 1.0, 0.9062, 1.0, 0.9062, 1.0, 0.875, 1.0, 0.03125, 1.0, 0.0625, 1.0, 0.0625, 1.0, 0.03125, 1.0, 0.4375, 1.0, 0.4688, 1.0, 0.4688, 1.0, 0.4375, 1.0, 0.8438, 1.0, 0.875, 1.0, 0.875, 1.0, 0.8438, 1.0, 0.0, 1.0, 0.03125, 1.0, 0.03125, 1.0, 0.0, 1.0, 0.4062, 1.0, 0.4375, 1.0, 0.4375, 1.0, 0.4062, 1.0, 0.8125, 1.0, 0.8438, 1.0, 0.8438, 1.0, 0.8125, 1.0, 0.375, 1.0, 0.4062, 1.0, 0.4062, 1.0, 0.375, 1.0, 0.7812, 1.0, 0.8125, 1.0, 0.8125, 1.0, 0.7812, 1.0, 0.3438, 1.0, 0.375, 1.0, 0.375, 1.0, 0.3438, 1.0, 0.75, 1.0, 0.7812, 1.0, 0.7812, 1.0, 0.75, 1.0, 0.3125, 1.0, 0.3438, 1.0, 0.3438, 1.0, 0.3125, 1.0, 0.7188, 1.0, 0.75, 1.0, 0.75, 1.0, 0.7188, 1.0, 0.2812, 1.0, 0.3125, 1.0, 0.3125, 1.0, 0.2812, 1.0, 0.6875, 1.0, 0.7188, 1.0, 0.7188, 1.0, 0.6875, 1.0, 0.25, 1.0, 0.2812, 1.0, 0.2812, 1.0, 0.25, 1.0, 0.6562, 1.0, 0.6875, 1.0, 0.6875, 1.0, 0.6562, 1.0, 0.2188, 1.0, 0.25, 1.0, 0.25, 1.0, 0.2188, 1.0, 0.625, 1.0, 0.6562, 1.0, 0.6562, 1.0, 0.625, 1.0, 0.1875, 1.0, 0.2188, 1.0, 0.2188, 1.0, 0.1875, 1.0, 0.5938, 1.0, 0.625, 1.0, 0.625, 1.0, 0.5938, 1.0, 0.1562, 1.0, 0.1875, 1.0, 0.1875, 1.0, 0.1562, 1.0, 0.5625, 1.0, 0.5938, 1.0, 0.5938, 1.0, 0.5625, 1.0, 0.9688, 1.0, 1.0, 1.0, 1.0, 1.0, 0.9688, 1.0, 0.125, 1.0, 0.1562, 1.0, 0.1562, 1.0, 0.125, 1.0, 0.3438, 1.0, 0.375, 1.0, 0.375, 1.0, 0.3438, 1.0, 0.8438, 1.0, 0.875, 1.0, 0.875, 1.0, 0.8438, 1.0, 0.0, 1.0, 0.03125, 1.0, 0.03125, 1.0, 0.0, 1.0, 0.4062, 1.0, 0.4375, 1.0, 0.4375, 1.0, 0.4062, 1.0, 0.8125, 1.0, 0.8438, 1.0, 0.8438, 1.0, 0.8125, 1.0, 0.375, 1.0, 0.4062, 1.0, 0.4062, 1.0, 0.375, 1.0, 0.7812, 1.0, 0.8125, 1.0, 0.8125, 1.0, 0.7812, 1.0, 0.3438, 1.0, 0.375, 1.0, 0.375, 1.0, 0.3438, 1.0, 0.75, 1.0, 0.7812, 1.0, 0.7812, 1.0, 0.75, 1.0, 0.3125, 1.0, 0.3438, 1.0, 0.3438, 1.0, 0.3125, 1.0, 0.7188, 1.0, 0.75, 1.0, 0.75, 1.0, 0.7188, 1.0, 0.2812, 1.0, 0.3125, 1.0, 0.3125, 1.0, 0.2812, 1.0, 0.6875, 1.0, 0.7188, 1.0, 0.7188, 1.0, 0.6875, 1.0, 0.25, 1.0, 0.2812, 1.0, 0.2812, 1.0, 0.25, 1.0, 0.6562, 1.0, 0.6875, 1.0, 0.6875, 1.0, 0.6562, 1.0, 0.2188, 1.0, 0.25, 1.0, 0.25, 1.0, 0.2188, 1.0, 0.625, 1.0, 0.6562, 1.0, 0.6562, 1.0, 0.625, 1.0, 0.1875, 1.0, 0.2188, 1.0, 0.2188, 1.0, 0.1875, 1.0, 0.5938, 1.0, 0.625, 1.0, 0.625, 1.0, 0.5938, 1.0, 0.1562, 1.0, 0.1875, 1.0, 0.1875, 1.0, 0.1562, 1.0, 0.5625, 1.0, 0.5938, 1.0, 0.5938, 1.0, 0.5625, 1.0, 0.9688, 1.0, 1.0, 1.0, 1.0, 1.0, 0.9688, 1.0, 0.125, 1.0, 0.1562, 1.0, 0.1562, 1.0, 0.125, 1.0, 0.5312, 1.0, 0.5625, 1.0, 0.5625, 1.0, 0.5312, 1.0, 0.9375, 1.0, 0.9688, 1.0, 0.9688, 1.0, 0.9375, 1.0, 0.09375, 1.0, 0.125, 1.0, 0.125, 1.0, 0.09375, 1.0, 0.5, 1.0, 0.5312, 1.0, 0.5312, 1.0, 0.5, 1.0, 0.9062, 1.0, 0.9375, 1.0, 0.9375, 1.0, 0.9062, 1.0, 0.0625, 1.0, 0.09375, 1.0, 0.09375, 1.0, 0.0625, 1.0, 0.4688, 1.0, 0.5, 1.0, 0.5, 1.0, 0.4688, 1.0, 0.875, 1.0, 0.9062, 1.0, 0.9062, 1.0, 0.875, 1.0, 0.03125, 1.0, 0.0625, 1.0, 0.0625, 1.0, 0.03125, 1.0, 0.25, 1.0, 0.2812, 1.0, 0.2812, 1.0, 0.25, 1.0, 0.75, 1.0, 0.7812, 1.0, 0.7812, 1.0, 0.75, 1.0, 0.3125, 1.0, 0.3438, 1.0, 0.3438, 1.0, 0.3125, 1.0, 0.7188, 1.0, 0.75, 1.0, 0.75, 1.0, 0.7188, 1.0, 0.2812, 1.0, 0.3125, 1.0, 0.3125, 1.0, 0.2812, 1.0, 0.6875, 1.0, 0.7188, 1.0, 0.7188, 1.0, 0.6875, 1.0, 0.25, 1.0, 0.2812, 1.0, 0.2812, 1.0, 0.25, 1.0, 0.6562, 1.0, 0.6875, 1.0, 0.6875, 1.0, 0.6562, 1.0, 0.2188, 1.0, 0.25, 1.0, 0.25, 1.0, 0.2188, 1.0, 0.625, 1.0, 0.6562, 1.0, 0.6562, 1.0, 0.625, 1.0, 0.1875, 1.0, 0.2188, 1.0, 0.2188, 1.0, 0.1875, 1.0, 0.5938, 1.0, 0.625, 1.0, 0.625, 1.0, 0.5938, 1.0, 0.1562, 1.0, 0.1875, 1.0, 0.1875, 1.0, 0.1562, 1.0, 0.5625, 1.0, 0.5938, 1.0, 0.5938, 1.0, 0.5625, 1.0, 0.9688, 1.0, 1.0, 1.0, 1.0, 1.0, 0.9688, 1.0, 0.125, 1.0, 0.1562, 1.0, 0.1562, 1.0, 0.125, 1.0, 0.5312, 1.0, 0.5625, 1.0, 0.5625, 1.0, 0.5312, 1.0, 0.9375, 1.0, 0.9688, 1.0, 0.9688, 1.0, 0.9375, 1.0, 0.09375, 1.0, 0.125, 1.0, 0.125, 1.0, 0.09375, 1.0, 0.5, 1.0, 0.5312, 1.0, 0.5312, 1.0, 0.5, 1.0, 0.9062, 1.0, 0.9375, 1.0, 0.9375, 1.0, 0.9062, 1.0, 0.0625, 1.0, 0.09375, 1.0, 0.09375, 1.0, 0.0625, 1.0, 0.4688, 1.0, 0.5, 1.0, 0.5, 1.0, 0.4688, 1.0, 0.875, 1.0, 0.9062, 1.0, 0.9062, 1.0, 0.875, 1.0, 0.03125, 1.0, 0.0625, 1.0, 0.0625, 1.0, 0.03125, 1.0, 0.4375, 1.0, 0.4688, 1.0, 0.4688, 1.0, 0.4375, 1.0, 0.8438, 1.0, 0.875, 1.0, 0.875, 1.0, 0.8438, 1.0, 0.0, 1.0, 0.03125, 1.0, 0.03125, 1.0, 0.0, 1.0, 0.4062, 1.0, 0.4375, 1.0, 0.4375, 1.0, 0.4062, 1.0, 0.8125, 1.0, 0.8438, 1.0, 0.8438, 1.0, 0.8125, 1.0, 0.375, 1.0, 0.4062, 1.0, 0.4062, 1.0, 0.375, 1.0, 0.7812, 1.0, 0.8125, 1.0, 0.8125, 1.0, 0.7812, 1.0, 0.2968, 0.4854, 0.25, 0.49, 0.2032, 0.4854, 0.1582, 0.4717, 0.1167, 0.4496, 0.08029, 0.4197, 0.05045, 0.3833, 0.02827, 0.3418, 0.01461, 0.2968, 0.01, 0.25, 0.01461, 0.2032, 0.02827, 0.1582, 0.05045, 0.1167, 0.08029, 0.08029, 0.1167, 0.05045, 0.1582, 0.02827, 0.2032, 0.01461, 0.25, 0.01, 0.2968, 0.01461, 0.3418, 0.02827, 0.3833, 0.05045, 0.4197, 0.08029, 0.4496, 0.1167, 0.4717, 0.1582, 0.4854, 0.2032, 0.49, 0.25, 0.4854, 0.2968, 0.4717, 0.3418, 0.4496, 0.3833, 0.4197, 0.4197, 0.3833, 0.4496, 0.3418, 0.4717, 0.6562, 1.0, 0.6875, 1.0, 0.6875, 1.0, 0.6562, 1.0, 0.2188, 1.0, 0.25, 1.0, 0.25, 1.0, 0.2188, 1.0, 0.625, 1.0, 0.6562, 1.0, 0.6562, 1.0, 0.625, 1.0, 0.1875, 1.0, 0.2188, 1.0, 0.2188, 1.0, 0.1875, 1.0, 0.5938, 1.0, 0.625, 1.0, 0.625, 1.0, 0.5938, 1.0, 0.1562, 1.0, 0.1875, 1.0, 0.1875, 1.0, 0.1562, 1.0, 0.5625, 1.0, 0.5938, 1.0, 0.5938, 1.0, 0.5625, 1.0, 0.9688, 1.0, 1.0, 1.0, 1.0, 1.0, 0.9688, 1.0, 0.125, 1.0, 0.1562, 1.0, 0.1562, 1.0, 0.125, 1.0, 0.5312, 1.0, 0.5625, 1.0, 0.5625, 1.0, 0.5312, 1.0, 0.9375, 1.0, 0.9688, 1.0, 0.9688, 1.0, 0.9375, 1.0, 0.09375, 1.0, 0.125, 1.0, 0.125, 1.0, 0.09375, 1.0, 0.5, 1.0, 0.5312, 1.0, 0.5312, 1.0, 0.5, 1.0, 0.9062, 1.0, 0.9375, 1.0, 0.9375, 1.0, 0.9062, 1.0, 0.0625, 1.0, 0.09375, 1.0, 0.09375, 1.0, 0.0625, 1.0, 0.4688, 1.0, 0.5, 1.0, 0.5, 1.0, 0.4688, 1.0, 0.875, 1.0, 0.9062, 1.0, 0.9062, 1.0, 0.875, 1.0, 0.03125, 1.0, 0.0625, 1.0, 0.0625, 1.0, 0.03125, 1.0, 0.4375, 1.0, 0.4688, 1.0, 0.4688, 1.0, 0.4375, 1.0, 0.8438, 1.0, 0.875, 1.0, 0.875, 1.0, 0.8438, 1.0, 0.0, 1.0, 0.03125, 1.0, 0.03125, 1.0, 0.0, 1.0, 0.4062, 1.0, 0.4375, 1.0, 0.4375, 1.0, 0.4062, 1.0, 0.8125, 1.0, 0.8438, 1.0, 0.8438, 1.0, 0.8125, 1.0, 0.375, 1.0, 0.4062, 1.0, 0.4062, 1.0, 0.375, 1.0, 0.7812, 1.0, 0.8125, 1.0, 0.8125, 1.0, 0.7812, 1.0, 0.3438, 1.0, 0.375, 1.0, 0.375, 1.0, 0.3438, 1.0, 0.75, 1.0, 0.7812, 1.0, 0.7812, 1.0, 0.75, 1.0, 0.3125, 1.0, 0.3438, 1.0, 0.3438, 1.0, 0.3125, 1.0, 0.7188, 1.0, 0.75, 1.0, 0.75, 1.0, 0.7188, 1.0, 0.2812, 1.0, 0.3125, 1.0, 0.3125, 1.0, 0.2812, 1.0, 0.6875, 1.0, 0.7188, 1.0, 0.7188, 1.0, 0.6875, 1.0, 0.09375, 0.5, 0.0625, 0.5, 0.0625, 0.5, 0.09375, 0.5, 0.3438, 0.5, 0.3125, 0.5, 0.3125, 0.5, 0.3438, 0.5, 0.0625, 0.5, 0.03125, 0.5, 0.03125, 0.5, 0.0625, 0.5, 0.75, 0.5, 0.7188, 0.5, 0.7188, 0.5, 0.75, 0.5, 0.4688, 0.5, 0.4375, 0.5, 0.4375, 0.5, 0.4688, 0.5, 0.1875, 0.5, 0.1562, 0.5, 0.1562, 0.5, 0.1875, 0.5, 0.875, 0.5, 0.8438, 0.5, 0.8438, 0.5, 0.875, 0.5, 0.5938, 0.5, 0.5625, 0.5, 0.5625, 0.5, 0.5938, 0.5, 0.3125, 0.5, 0.2812, 0.5, 0.2812, 0.5, 0.3125, 0.5, 1.0, 0.5, 0.9688, 0.5, 0.9688, 0.5, 1.0, 0.5, 0.03125, 0.5, 0.0, 0.5, 0.0, 0.5, 0.03125, 0.5, 0.7188, 0.5, 0.6875, 0.5, 0.6875, 0.5, 0.7188, 0.5, 0.4375, 0.5, 0.4062, 0.5, 0.4062, 0.5, 0.4375, 0.5, 0.1562, 0.5, 0.125, 0.5, 0.125, 0.5, 0.1562, 0.5, 0.8438, 0.5, 0.8125, 0.5, 0.8125, 0.5, 0.8438, 0.5, 0.5625, 0.5, 0.5312, 0.5, 0.5312, 0.5, 0.5625, 0.5, 0.2812, 0.5, 0.25, 0.5, 0.25, 0.5, 0.2812, 0.5, 0.9688, 0.5, 0.9375, 0.5, 0.9375, 0.5, 0.9688, 0.5, 0.6875, 0.5, 0.6562, 0.5, 0.6562, 0.5, 0.6875, 0.5, 0.4062, 0.5, 0.375, 0.5, 0.375, 0.5, 0.4062, 0.5, 0.125, 0.5, 0.09375, 0.5, 0.09375, 0.5, 0.125, 0.5, 0.8125, 0.5, 0.7812, 0.5, 0.7812, 0.5, 0.8125, 0.5, 0.5312, 0.5, 0.5, 0.5, 0.5, 0.5, 0.5312, 0.5, 0.25, 0.5, 0.2188, 0.5, 0.2188, 0.5, 0.25, 0.5, 0.9375, 0.5, 0.9062, 0.5, 0.9062, 0.5, 0.9375, 0.5, 0.6562, 0.5, 0.625, 0.5, 0.625, 0.5, 0.6562, 0.5, 0.375, 0.5, 0.3438, 0.5, 0.3438, 0.5, 0.375, 0.5, 0.09375, 0.5, 0.0625, 0.5, 0.0625, 0.5, 0.09375, 0.5, 0.7812, 0.5, 0.75, 0.5, 0.75, 0.5, 0.7812, 0.5, 0.5, 0.5, 0.4688, 0.5, 0.4688, 0.5, 0.5, 0.5, 0.2188, 0.5, 0.1875, 0.5, 0.1875, 0.5, 0.2188, 0.5, 0.9062, 0.5, 0.875, 0.5, 0.875, 0.5, 0.9062, 0.5, 0.4062, 0.5, 0.375, 0.5, 0.375, 0.5, 0.4062, 0.5, 0.5, 0.5, 0.4688, 0.5, 0.4688, 0.5, 0.5, 0.5, 0.9062, 0.5, 0.875, 0.5, 0.875, 0.5, 0.9062, 0.5, 0.0625, 0.5, 0.03125, 0.5, 0.03125, 0.5, 0.0625, 0.5, 0.4688, 0.5, 0.4375, 0.5, 0.4375, 0.5, 0.4688, 0.5, 0.875, 0.5, 0.8438, 0.5, 0.8438, 0.5, 0.875, 0.5, 0.03125, 0.5, 0.0, 0.5, 0.0, 0.5, 0.03125, 0.5, 0.4375, 0.5, 0.4062, 0.5, 0.4062, 0.5, 0.4375, 0.5, 0.8438, 0.5, 0.8125, 0.5, 0.8125, 0.5, 0.8438, 0.5, 0.4062, 0.5, 0.375, 0.5, 0.375, 0.5, 0.4062, 0.5, 0.8125, 0.5, 0.7812, 0.5, 0.7812, 0.5, 0.8125, 0.5, 0.375, 0.5, 0.3438, 0.5, 0.3438, 0.5, 0.375, 0.5, 0.7812, 0.5, 0.75, 0.5, 0.75, 0.5, 0.7812, 0.5, 0.3438, 0.5, 0.3125, 0.5, 0.3125, 0.5, 0.3438, 0.5, 0.75, 0.5, 0.7188, 0.5, 0.7188, 0.5, 0.75, 0.5, 0.3125, 0.5, 0.2812, 0.5, 0.2812, 0.5, 0.3125, 0.5, 0.7188, 0.5, 0.6875, 0.5, 0.6875, 0.5, 0.7188, 0.5, 0.2812, 0.5, 0.25, 0.5, 0.25, 0.5, 0.2812, 0.5, 0.6875, 0.5, 0.6562, 0.5, 0.6562, 0.5, 0.6875, 0.5, 0.25, 0.5, 0.2188, 0.5, 0.2188, 0.5, 0.25, 0.5, 0.6562, 0.5, 0.625, 0.5, 0.625, 0.5, 0.6562, 0.5, 0.2188, 0.5, 0.1875, 0.5, 0.1875, 0.5, 0.2188, 0.5, 0.625, 0.5, 0.5938, 0.5, 0.5938, 0.5, 0.625, 0.5, 0.1875, 0.5, 0.1562, 0.5, 0.1562, 0.5, 0.1875, 0.5, 0.5938, 0.5, 0.5625, 0.5, 0.5625, 0.5, 0.5938, 0.5, 1.0, 0.5, 0.9688, 0.5, 0.9688, 0.5, 1.0, 0.5, 0.1562, 0.5, 0.125, 0.5, 0.125, 0.5, 0.1562, 0.5, 0.5625, 0.5, 0.5312, 0.5, 0.5312, 0.5, 0.5625, 0.5, 0.9688, 0.5, 0.9375, 0.5, 0.9375, 0.5, 0.9688, 0.5, 0.125, 0.5, 0.09375, 0.5, 0.09375, 0.5, 0.125, 0.5, 0.5312, 0.5, 0.5, 0.5, 0.5, 0.5, 0.5312, 0.5, 0.9375, 0.5, 0.9062, 0.5, 0.9062, 0.5, 0.9375, 0.5, 0.3125, 0.5, 0.2812, 0.5, 0.2812, 0.5, 0.3125, 0.5, 0.8125, 0.5, 0.7812, 0.5, 0.7812, 0.5, 0.8125, 0.5, 0.375, 0.5, 0.3438, 0.5, 0.3438, 0.5, 0.375, 0.5, 0.7812, 0.5, 0.75, 0.5, 0.75, 0.5, 0.7812, 0.5, 0.3438, 0.5, 0.3125, 0.5, 0.3125, 0.5, 0.3438, 0.5, 0.75, 0.5, 0.7188, 0.5, 0.7188, 0.5, 0.75, 0.5, 0.3125, 0.5, 0.2812, 0.5, 0.2812, 0.5, 0.3125, 0.5, 0.7188, 0.5, 0.6875, 0.5, 0.6875, 0.5, 0.7188, 0.5, 0.2812, 0.5, 0.25, 0.5, 0.25, 0.5, 0.2812, 0.5, 0.6875, 0.5, 0.6562, 0.5, 0.6562, 0.5, 0.6875, 0.5, 0.25, 0.5, 0.2188, 0.5, 0.2188, 0.5, 0.25, 0.5, 0.6562, 0.5, 0.625, 0.5, 0.625, 0.5, 0.6562, 0.5, 0.2188, 0.5, 0.1875, 0.5, 0.1875, 0.5, 0.2188, 0.5, 0.625, 0.5, 0.5938, 0.5, 0.5938, 0.5, 0.625, 0.5, 0.1875, 0.5, 0.1562, 0.5, 0.1562, 0.5, 0.1875, 0.5, 0.5938, 0.5, 0.5625, 0.5, 0.5625, 0.5, 0.5938, 0.5, 1.0, 0.5, 0.9688, 0.5, 0.9688, 0.5, 1.0, 0.5, 0.1562, 0.5, 0.125, 0.5, 0.125, 0.5, 0.1562, 0.5, 0.5625, 0.5, 0.5312, 0.5, 0.5312, 0.5, 0.5625, 0.5, 0.9688, 0.5, 0.9375, 0.5, 0.9375, 0.5, 0.9688, 0.5, 0.125, 0.5, 0.09375, 0.5, 0.09375, 0.5, 0.125, 0.5, 0.5312, 0.5, 0.5, 0.5, 0.5, 0.5, 0.5312, 0.5, 0.9375, 0.5, 0.9062, 0.5, 0.9062, 0.5, 0.9375, 0.5, 0.09375, 0.5, 0.0625, 0.5, 0.0625, 0.5, 0.09375, 0.5, 0.5, 0.5, 0.4688, 0.5, 0.4688, 0.5, 0.5, 0.5, 0.9062, 0.5, 0.875, 0.5, 0.875, 0.5, 0.9062, 0.5, 0.0625, 0.5, 0.03125, 0.5, 0.03125, 0.5, 0.0625, 0.5, 0.4688, 0.5, 0.4375, 0.5, 0.4375, 0.5, 0.4688, 0.5, 0.875, 0.5, 0.8438, 0.5, 0.8438, 0.5, 0.875, 0.5, 0.03125, 0.5, 0.0, 0.5, 0.0, 0.5, 0.03125, 0.5, 0.4375, 0.5, 0.4062, 0.5, 0.4062, 0.5, 0.4375, 0.5, 0.8438, 0.5, 0.8125, 0.5, 0.8125, 0.5, 0.8438, 0.5, 0.2188, 0.5, 0.1875, 0.5, 0.1875, 0.5, 0.2188, 0.5, 0.7188, 0.5, 0.6875, 0.5, 0.6875, 0.5, 0.7188, 0.5, 0.2812, 0.5, 0.25, 0.5, 0.25, 0.5, 0.2812, 0.5, 0.6875, 0.5, 0.6562, 0.5, 0.6562, 0.5, 0.6875, 0.5, 0.25, 0.5, 0.2188, 0.5, 0.2188, 0.5, 0.25, 0.5, 0.6562, 0.5, 0.625, 0.5, 0.625, 0.5, 0.6562, 0.5, 0.2188, 0.5, 0.1875, 0.5, 0.1875, 0.5, 0.2188, 0.5, 0.625, 0.5, 0.5938, 0.5, 0.5938, 0.5, 0.625, 0.5, 0.1875, 0.5, 0.1562, 0.5, 0.1562, 0.5, 0.1875, 0.5, 0.5938, 0.5, 0.5625, 0.5, 0.5625, 0.5, 0.5938, 0.5, 1.0, 0.5, 0.9688, 0.5, 0.9688, 0.5, 1.0, 0.5, 0.1562, 0.5, 0.125, 0.5, 0.125, 0.5, 0.1562, 0.5, 0.5625, 0.5, 0.5312, 0.5, 0.5312, 0.5, 0.5625, 0.5, 0.9688, 0.5, 0.9375, 0.5, 0.9375, 0.5, 0.9688, 0.5, 0.125, 0.5, 0.09375, 0.5, 0.09375, 0.5, 0.125, 0.5, 0.5312, 0.5, 0.5, 0.5, 0.5, 0.5, 0.5312, 0.5, 0.9375, 0.5, 0.9062, 0.5, 0.9062, 0.5, 0.9375, 0.5, 0.09375, 0.5, 0.0625, 0.5, 0.0625, 0.5, 0.09375, 0.5, 0.5, 0.5, 0.4688, 0.5, 0.4688, 0.5, 0.5, 0.5, 0.9062, 0.5, 0.875, 0.5, 0.875, 0.5, 0.9062, 0.5, 0.0625, 0.5, 0.03125, 0.5, 0.03125, 0.5, 0.0625, 0.5, 0.4688, 0.5, 0.4375, 0.5, 0.4375, 0.5, 0.4688, 0.5, 0.875, 0.5, 0.8438, 0.5, 0.8438, 0.5, 0.875, 0.5, 0.03125, 0.5, 0.0, 0.5, 0.0, 0.5, 0.03125, 0.5, 0.4375, 0.5, 0.4062, 0.5, 0.4062, 0.5, 0.4375, 0.5, 0.8438, 0.5, 0.8125, 0.5, 0.8125, 0.5, 0.8438, 0.5, 0.4062, 0.5, 0.375, 0.5, 0.375, 0.5, 0.4062, 0.5, 0.8125, 0.5, 0.7812, 0.5, 0.7812, 0.5, 0.8125, 0.5, 0.375, 0.5, 0.3438, 0.5, 0.3438, 0.5, 0.375, 0.5, 0.7812, 0.5, 0.75, 0.5, 0.75, 0.5, 0.7812, 0.5, 0.3438, 0.5, 0.3125, 0.5, 0.3125, 0.5, 0.3438, 0.5, 0.75, 0.5, 0.7188, 0.5, 0.7188, 0.5, 0.75, 0.5, 0.75, 0.49, 0.7968, 0.4854, 0.8418, 0.4717, 0.8833, 0.4496, 0.9197, 0.4197, 0.9496, 0.3833, 0.9717, 0.3418, 0.9854, 0.2968, 0.99, 0.25, 0.9854, 0.2032, 0.9717, 0.1582, 0.9496, 0.1167, 0.9197, 0.08029, 0.8833, 0.05045, 0.8418, 0.02827, 0.7968, 0.01461, 0.75, 0.01, 0.7032, 0.01461, 0.6582, 0.02827, 0.6167, 0.05045, 0.5803, 0.08029, 0.5504, 0.1167, 0.5283, 0.1582, 0.5146, 0.2032, 0.51, 0.25, 0.5146, 0.2968, 0.5283, 0.3418, 0.5504, 0.3833, 0.5803, 0.4197, 0.6167, 0.4496, 0.6582, 0.4717, 0.7032, 0.4854, 0.625, 0.5, 0.5938, 0.5, 0.5938, 0.5, 0.625, 0.5, 0.1875, 0.5, 0.1562, 0.5, 0.1562, 0.5, 0.1875, 0.5, 0.5938, 0.5, 0.5625, 0.5, 0.5625, 0.5, 0.5938, 0.5, 1.0, 0.5, 0.9688, 0.5, 0.9688, 0.5, 1.0, 0.5, 0.1562, 0.5, 0.125, 0.5, 0.125, 0.5, 0.1562, 0.5, 0.5625, 0.5, 0.5312, 0.5, 0.5312, 0.5, 0.5625, 0.5, 0.9688, 0.5, 0.9375, 0.5, 0.9375, 0.5, 0.9688, 0.5, 0.125, 0.5, 0.09375, 0.5, 0.09375, 0.5, 0.125, 0.5, 0.5312, 0.5, 0.5, 0.5, 0.5, 0.5, 0.5312, 0.5, 0.9375, 0.5, 0.9062, 0.5, 0.9062, 0.5, 0.9375, 0.5, 0.09375, 0.5, 0.0625, 0.5, 0.0625, 0.5, 0.09375, 0.5, 0.5, 0.5, 0.4688, 0.5, 0.4688, 0.5, 0.5, 0.5, 0.9062, 0.5, 0.875, 0.5, 0.875, 0.5, 0.9062, 0.5, 0.0625, 0.5, 0.03125, 0.5, 0.03125, 0.5, 0.0625, 0.5, 0.4688, 0.5, 0.4375, 0.5, 0.4375, 0.5, 0.4688, 0.5, 0.875, 0.5, 0.8438, 0.5, 0.8438, 0.5, 0.875, 0.5, 0.03125, 0.5, 0.0, 0.5, 0.0, 0.5, 0.03125, 0.5, 0.4375, 0.5, 0.4062, 0.5, 0.4062, 0.5, 0.4375, 0.5, 0.8438, 0.5, 0.8125, 0.5, 0.8125, 0.5, 0.8438, 0.5, 0.4062, 0.5, 0.375, 0.5, 0.375, 0.5, 0.4062, 0.5, 0.8125, 0.5, 0.7812, 0.5, 0.7812, 0.5, 0.8125, 0.5, 0.375, 0.5, 0.3438, 0.5, 0.3438, 0.5, 0.375, 0.5, 0.7812, 0.5, 0.75, 0.5, 0.75, 0.5, 0.7812, 0.5, 0.3438, 0.5, 0.3125, 0.5, 0.3125, 0.5, 0.3438, 0.5, 0.75, 0.5, 0.7188, 0.5, 0.7188, 0.5, 0.75, 0.5, 0.3125, 0.5, 0.2812, 0.5, 0.2812, 0.5, 0.3125, 0.5, 0.7188, 0.5, 0.6875, 0.5, 0.6875, 0.5, 0.7188, 0.5, 0.2812, 0.5, 0.25, 0.5, 0.25, 0.5, 0.2812, 0.5, 0.6875, 0.5, 0.6562, 0.5, 0.6562, 0.5, 0.6875, 0.5, 0.25, 0.5, 0.2188, 0.5, 0.2188, 0.5, 0.25, 0.5, 0.6562, 0.5, 0.625, 0.5, 0.625, 0.5, 0.6562, 0.5])
me_cylinder.materials.append(mat_material_002)
me_cylinder.update()

# ---- objects
ob_light = bpy.data.objects.new('Light', light_light)
ob_camera = bpy.data.objects.new('Camera', cam_camera)
ob_cube = bpy.data.objects.new('Cube', me_cube_001)
ob_cube_001 = bpy.data.objects.new('Cube.001', me_cube_003)
ob_cylinder = bpy.data.objects.new('Cylinder', me_cylinder)

# ---- transforms, parenting, visibility, modifiers, constraints
ob_light.location = (4.076, 1.005, 5.904)
ob_light.rotation_euler = (0.6503, 0.05522, 1.866)
ob_light.lock_rotations_4d = False
ob_light.empty_display_type = 'ARROWS'
ob_light.color = (0.0, 0.0, 0.0, 0.0)
ob_light.lineart.crease_threshold = 0.0
ob_camera.location = (7.359, -6.926, 4.958)
ob_camera.rotation_euler = (1.109, 0.0, 0.8149)
ob_camera.lock_rotations_4d = False
ob_camera.empty_display_type = 'ARROWS'
ob_camera.color = (0.0, 0.0, 0.0, 0.0)
ob_camera.display_type = 'WIRE'
ob_camera.lineart.crease_threshold = 0.0
ob_cube.location = (-0.0003051, 0.0001698, -0.00147)
ob_cube.scale = (1.0, 0.727, 0.6909)
ob_cube_001.location = (-0.0003051, 0.0001698, -0.00147)
ob_cube_001.rotation_euler = (3.142, -0.0, 0.0)
ob_cube_001.scale = (1.0, 0.727, 0.6909)
ob_cylinder.location = (-0.0003051, 0.0001698, -0.00147)
ob_cylinder.scale = (1.691, 1.442, 1.0)

# ---- collection membership
col_collection.objects.link(ob_light)
col_collection.objects.link(ob_camera)
col_collection.objects.link(ob_cube)
col_collection.objects.link(ob_cube_001)
col_collection.objects.link(ob_cylinder)

# ---- scene / render settings (as saved in the file)
scene.camera = ob_camera
scene.frame_start = 1; scene.frame_end = 250; scene.frame_set(1)
scene.render.engine = 'BLENDER_EEVEE_NEXT'
scene.cycles.sampling_pattern = 'TABULATED_SOBOL'
scene.view_settings.view_transform = 'Filmic'
bpy.context.view_layer.update()
